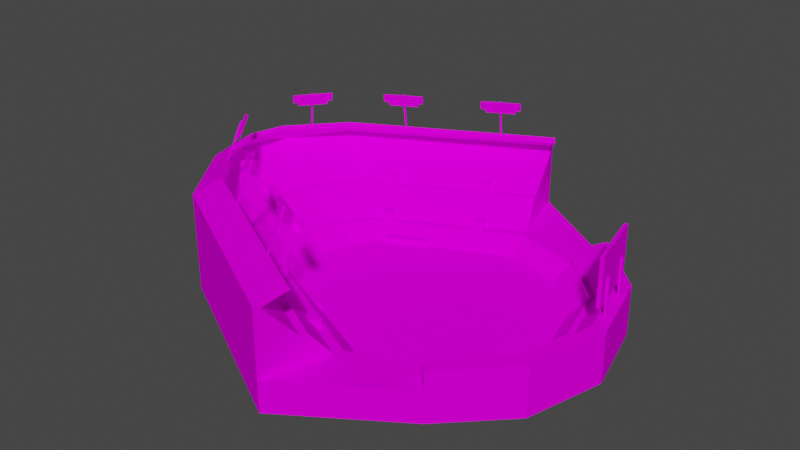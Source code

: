 # Source: ballpark.blend  (saved by Blender 2.90.8; exported with 4.5.12 LTS)
import bpy
from mathutils import Matrix  # noqa: F401  (used for matrix-valued properties, if any)

bpy.ops.wm.read_factory_settings(use_empty=True)
scene = bpy.context.scene
scene.name = 'Scene'

# ---- collections
col_collection = bpy.data.collections.new('Collection'); scene.collection.children.link(col_collection)

# ---- images (referenced by path relative to the original .blend; pixels are not part of the script)
import os
ASSET_DIR = os.environ.get("B2B_ASSET_DIR", "")  # directory of the original .blend (textures are referenced by path, not embedded)
HERE = os.path.dirname(os.path.abspath(__file__))  # packed textures are extracted next to this script under _unpacked/

def load_image(name, relpath, width, height, colorspace="sRGB"):
    """Load a texture the original file referenced (path relative to the .blend, or extracted next to this script)."""
    p = next((c for c in (os.path.join(HERE, relpath), os.path.join(ASSET_DIR, relpath)) if relpath and os.path.exists(c)), "")
    if p:
        img = bpy.data.images.load(p, check_existing=True)
        img.name = name
    else:  # same state as the original file: an image datablock whose file is absent (Cycles renders it pink)
        img = bpy.data.images.new(name, width, height)
        img.source = "FILE"
        img.filepath = "//" + (relpath or name)
    img.colorspace_settings.name = colorspace
    return img
img_ballpark_basecolor_png = load_image('Ballpark_BaseColor.png', 'Ballpark_BaseColor.png', 1024, 1024, 'sRGB')

# ---- materials (node trees are filled in below, after node groups)
mat_ballpark_mat1 = bpy.data.materials.new('Ballpark_mat1')
mat_ballpark_mat1.surface_render_method = 'BLENDED'
mat_ballpark_mat1.blend_method = 'BLEND'
mat_ballpark_mat1.use_transparent_shadow = False
mat_ballpark_mat1.diffuse_color = (0.5, 0.5, 0.5, 1.0)
mat_ballpark_mat1.roughness = 1.0
mat_ballpark_mat1.specular_intensity = 0.0

# ---- material node trees
mat_ballpark_mat1.use_nodes = True; mat_ballpark_mat1.node_tree.nodes.clear()
_N = mat_ballpark_mat1.node_tree.nodes; _L = mat_ballpark_mat1.node_tree.links
n0 = _N.new('ShaderNodeBsdfPrincipled'); n0.name = 'Principled BSDF'; n0.location = (10, 300)
n0.distribution = 'GGX'
n0.subsurface_method = 'BURLEY'
n0.inputs[2].default_value = 1.0
n0.inputs[3].default_value = 1.0
n0.inputs[13].default_value = 0.0
n0.inputs[27].default_value = (0.0, 0.0, 0.0, 1.0)
n0.inputs[28].default_value = 1.0
n1 = _N.new('ShaderNodeOutputMaterial'); n1.name = 'Material Output'; n1.location = (300, 300)
n2 = _N.new('ShaderNodeTexImage'); n2.name = 'Image Texture'; n2.location = (-300, 600)
n2.image = img_ballpark_basecolor_png
_L.new(n0.outputs[0], n1.inputs[0])
_L.new(n2.outputs[0], n0.inputs[0])
n1.is_active_output = True

# ---- world
world_world = bpy.data.worlds.new('World'); scene.world = world_world
world_world.use_nodes = True; world_world.node_tree.nodes.clear()
_N = world_world.node_tree.nodes; _L = world_world.node_tree.links
n0 = _N.new('ShaderNodeOutputWorld'); n0.name = 'World Output'; n0.location = (300, 300)
n1 = _N.new('ShaderNodeBackground'); n1.name = 'Background'; n1.location = (10, 300)
n1.inputs[0].default_value = (0.05088, 0.05088, 0.05088, 1.0)
_L.new(n1.outputs[0], n0.inputs[0])
n0.is_active_output = True
world_world.color = (0.05088, 0.05088, 0.05088)
world_world.use_sun_shadow = False
world_world.sun_shadow_jitter_overblur = 0.0

# ---- meshes
me_ballpark = bpy.data.meshes.new('Ballpark')
me_ballpark.from_pydata([(-6.248, 0.9064, -6.559), (-6.248, 1.573, -6.559), (-5.974, 1.573, -5.952), (-5.974, 0.9064, -5.952), (-9.323, 1.573, -5.173), (-9.049, 1.573, -4.566), (-9.323, 0.9064, -5.173), (-9.049, 0.9064, -4.566), (-17.88, 4.474, 0.3717), (-16.79, 4.474, 0.3717), (-16.79, 5.217, 0.3717), (-17.88, 5.217, 0.3717), (-16.79, 5.217, -0.3717), (-17.88, 5.217, -0.3717), (-16.79, 4.474, -0.3717), (-17.88, 4.474, -0.3717), (-16.86, 4.474, 0.2779), (-16.86, 4.474, -0.2779), (-16.86, 5.121, -0.2779), (-16.86, 5.121, 0.2779), (-16.79, 5.147, -0.3014), (-16.79, 4.474, -0.3014), (-16.79, 5.147, 0.3014), (-16.79, 4.474, 0.3014), (12.13, 5.103, -0.4976), (12.41, 5.103, -0.5611), (12.41, 8.958, -0.5611), (12.13, 8.958, -0.4976), (11.28, 8.958, -5.502), (11.0, 8.958, -5.438), (11.28, 5.103, -5.502), (11.0, 5.103, -5.438), (11.53, 3.965, -4.404), (11.71, 3.965, -4.445), (11.71, 6.959, -4.445), (11.53, 6.959, -4.404), (11.67, 6.959, -4.625), (11.49, 6.959, -4.584), (11.67, 3.965, -4.625), (11.49, 3.965, -4.584), (12.2, 3.965, -1.479), (12.38, 3.965, -1.52), (12.38, 6.959, -1.52), (12.2, 6.959, -1.479), (12.34, 6.959, -1.7), (12.16, 6.959, -1.659), (12.34, 3.965, -1.7), (12.16, 3.965, -1.659), (4.611, 1.066, -7.731), (5.254, 2.347, -8.969), (0.06643, 2.347, -10.36), (0.1393, 1.066, -8.927), (7.884, 1.066, -4.463), (9.051, 2.347, -5.178), (9.082, 1.066, -1e-06), (10.44, 2.347, -1e-06), (-10.48, 2.347, -5.178), (-9.647, 1.066, -4.463), (-0.1423, 2.365, -11.12), (-11.08, 2.347, -5.373), (-0.6395, 4.491, -12.79), (-12.88, 4.491, -6.395), (-0.8778, 4.491, -13.3), (-13.48, 4.491, -6.652), (-1.309, 7.648, -16.02), (-15.8, 7.648, -8.008), (-0.2151, 8.646, -14.49), (-14.52, 8.685, -6.713), (-0.3463, 9.059, -14.68), (-14.69, 9.083, -6.895), (-1.598, 7.789, -16.45), (-16.17, 7.868, -8.483), (9.051, 2.649, -5.178), (5.254, 2.649, -8.969), (10.44, 2.649, -1e-06), (9.434, 2.649, -5.335), (5.522, 2.649, -9.24), (10.87, 2.649, -1e-06), (6.555, 4.014, -9.788), (10.7, 4.014, -5.651), (11.65, 4.014, -6.236), (7.073, 4.014, -10.8), (12.22, 4.014, -1e-06), (13.32, 4.014, -1e-06), (11.65, 2.496, -6.236), (11.65, 0.07901, -6.236), (7.073, 0.07901, -10.8), (7.073, 2.496, -10.8), (13.32, 2.496, -1e-06), (13.32, 0.07901, -1e-06), (-1.598, 4.723, -16.45), (-16.17, 4.802, -8.483), (-10.84, 1.066, -2.686), (-12.35, 2.347, -2.689), (-13.05, 2.347, -1e-06), (-11.55, 1.066, -1e-06), (-13.02, 2.347, -2.686), (-13.73, 2.347, -1e-06), (-15.57, 4.491, -2.686), (-16.28, 4.491, -1e-06), (-16.35, 4.491, -2.686), (-17.06, 4.491, -1e-06), (-19.6, 7.595, -2.686), (-20.31, 7.595, -1e-06), (-17.95, 8.773, -2.686), (-18.66, 8.773, -1e-06), (-18.17, 9.173, -2.686), (-18.88, 9.173, -1e-06), (-20.2, 7.847, -2.686), (-20.91, 7.847, -1e-06), (-20.2, 4.815, -2.686), (-20.91, 4.815, -1e-06), (-20.2, 2.608, -2.686), (-20.91, 2.608, -1e-06), (-16.17, 2.575, -8.483), (-1.598, 2.496, -16.45), (-20.2, 0.133, -2.686), (-20.91, 0.133, -1e-06), (-16.17, 0.07901, -8.483), (-1.598, 0.0, -16.45), (-0.7656, 2.421, -13.4), (13.32, 2.649, -1e-06), (11.65, 2.649, -6.236), (7.073, 2.649, -10.8), (6.163, 2.421, -9.885), (6.163, 2.649, -9.885), (5.501, 2.367, -9.217), (4.611, 1.066, 7.731), (0.1393, 1.066, 8.927), (0.06643, 2.347, 10.36), (5.254, 2.347, 8.969), (7.884, 1.066, 4.463), (9.051, 2.347, 5.178), (-9.647, 1.066, 4.463), (-10.48, 2.347, 5.178), (-11.08, 2.347, 5.373), (-0.1423, 2.365, 11.12), (-12.88, 4.491, 6.395), (-0.6395, 4.491, 12.79), (-13.48, 4.491, 6.652), (-0.8778, 4.491, 13.3), (-15.8, 7.648, 8.008), (-1.309, 7.648, 16.02), (-14.52, 8.685, 6.713), (-0.2151, 8.646, 14.49), (-14.69, 9.083, 6.895), (-0.3463, 9.059, 14.68), (-16.17, 7.868, 8.483), (-1.598, 7.789, 16.45), (5.254, 2.649, 8.969), (9.051, 2.649, 5.178), (5.522, 2.649, 9.24), (9.434, 2.649, 5.335), (6.555, 4.014, 9.788), (7.073, 4.014, 10.8), (11.65, 4.014, 6.236), (10.7, 4.014, 5.651), (11.65, 2.496, 6.236), (7.073, 2.496, 10.8), (7.073, 0.07901, 10.8), (11.65, 0.07901, 6.236), (-16.17, 4.802, 8.483), (-1.598, 4.723, 16.45), (-10.84, 1.066, 2.686), (-12.35, 2.347, 2.689), (-13.02, 2.347, 2.686), (-15.57, 4.491, 2.686), (-16.35, 4.491, 2.686), (-19.6, 7.595, 2.686), (-17.95, 8.773, 2.686), (-18.17, 9.173, 2.686), (-20.2, 7.847, 2.686), (-20.2, 4.815, 2.686), (-20.2, 2.608, 2.686), (-16.17, 2.575, 8.483), (-1.598, 2.496, 16.45), (-20.2, 0.133, 2.686), (-16.17, 0.07901, 8.483), (-1.598, 0.0, 16.45), (-0.7656, 2.421, 13.4), (11.65, 2.649, 6.236), (7.073, 2.649, 10.8), (6.163, 2.421, 9.885), (6.163, 2.649, 9.885), (5.501, 2.367, 9.217), (-6.248, 0.9064, 6.559), (-5.974, 0.9064, 5.952), (-5.974, 1.573, 5.952), (-6.248, 1.573, 6.559), (-9.049, 1.573, 4.566), (-9.323, 1.573, 5.173), (-9.049, 0.9064, 4.566), (-9.323, 0.9064, 5.173), (-14.57, 2.268, 0.3717), (-13.48, 2.268, 0.3717), (-13.48, 3.011, 0.3717), (-14.57, 3.011, 0.3717), (-13.48, 3.011, -0.3717), (-14.57, 3.011, -0.3717), (-13.48, 2.268, -0.3717), (-14.57, 2.268, -0.3717), (-13.55, 2.268, 0.2779), (-13.55, 2.268, -0.2779), (-13.55, 2.915, -0.2779), (-13.55, 2.915, 0.2779), (-13.48, 2.941, -0.3014), (-13.48, 2.268, -0.3014), (-13.48, 2.941, 0.3014), (-13.48, 2.268, 0.3014), (-4.071, 2.268, -9.834), (-3.559, 2.268, -8.867), (-3.559, 3.011, -8.867), (-4.071, 3.011, -9.834), (-2.902, 3.011, -9.215), (-3.414, 3.011, -10.18), (-2.902, 2.268, -9.215), (-3.414, 2.268, -10.18), (-3.508, 2.268, -8.97), (-3.016, 2.268, -9.23), (-3.016, 2.915, -9.23), (-3.508, 2.915, -8.97), (-2.964, 2.941, -9.182), (-2.964, 2.268, -9.182), (-3.497, 2.941, -8.9), (-3.497, 2.268, -8.9), (-5.184, 4.474, -11.94), (-4.673, 4.474, -10.97), (-4.673, 5.217, -10.97), (-5.184, 5.217, -11.94), (-4.016, 5.217, -11.32), (-4.527, 5.217, -12.29), (-4.016, 4.474, -11.32), (-4.527, 4.474, -12.29), (-4.621, 4.474, -11.08), (-4.13, 4.474, -11.34), (-4.13, 5.121, -11.34), (-4.621, 5.121, -11.08), (-4.078, 5.147, -11.29), (-4.078, 4.474, -11.29), (-4.611, 5.147, -11.01), (-4.611, 4.474, -11.01), (-10.65, 2.268, -6.474), (-10.14, 2.268, -5.508), (-10.14, 3.011, -5.508), (-10.65, 3.011, -6.474), (-9.485, 3.011, -5.856), (-9.996, 3.011, -6.822), (-9.485, 2.268, -5.856), (-9.996, 2.268, -6.822), (-10.09, 2.268, -5.611), (-9.599, 2.268, -5.871), (-9.599, 2.915, -5.871), (-10.09, 2.915, -5.611), (-9.547, 2.941, -5.823), (-9.547, 2.268, -5.823), (-10.08, 2.941, -5.541), (-10.08, 2.268, -5.541), (-11.77, 4.474, -8.58), (-11.26, 4.474, -7.613), (-11.26, 5.217, -7.613), (-11.77, 5.217, -8.58), (-10.6, 5.217, -7.961), (-11.11, 5.217, -8.927), (-10.6, 4.474, -7.961), (-11.11, 4.474, -8.927), (-11.2, 4.474, -7.716), (-10.71, 4.474, -7.976), (-10.71, 5.121, -7.976), (-11.2, 5.121, -7.716), (-10.66, 5.147, -7.928), (-10.66, 4.474, -7.928), (-11.19, 5.147, -7.646), (-11.19, 4.474, -7.646), (-4.071, 2.268, 9.834), (-4.071, 3.011, 9.834), (-3.559, 3.011, 8.867), (-3.559, 2.268, 8.867), (-3.414, 3.011, 10.18), (-2.902, 3.011, 9.215), (-3.414, 2.268, 10.18), (-2.902, 2.268, 9.215), (-3.508, 2.268, 8.97), (-3.508, 2.915, 8.97), (-3.016, 2.915, 9.23), (-3.016, 2.268, 9.23), (-2.964, 2.268, 9.182), (-2.964, 2.941, 9.182), (-3.497, 2.941, 8.9), (-3.497, 2.268, 8.9), (-5.184, 4.474, 11.94), (-5.184, 5.217, 11.94), (-4.673, 5.217, 10.97), (-4.673, 4.474, 10.97), (-4.527, 5.217, 12.29), (-4.016, 5.217, 11.32), (-4.527, 4.474, 12.29), (-4.016, 4.474, 11.32), (-4.621, 4.474, 11.08), (-4.621, 5.121, 11.08), (-4.13, 5.121, 11.34), (-4.13, 4.474, 11.34), (-4.078, 4.474, 11.29), (-4.078, 5.147, 11.29), (-4.611, 5.147, 11.01), (-4.611, 4.474, 11.01), (-10.65, 2.268, 6.474), (-10.65, 3.011, 6.474), (-10.14, 3.011, 5.508), (-10.14, 2.268, 5.508), (-9.996, 3.011, 6.822), (-9.485, 3.011, 5.856), (-9.996, 2.268, 6.822), (-9.485, 2.268, 5.856), (-10.09, 2.268, 5.611), (-10.09, 2.915, 5.611), (-9.599, 2.915, 5.871), (-9.599, 2.268, 5.871), (-9.547, 2.268, 5.823), (-9.547, 2.941, 5.823), (-10.08, 2.941, 5.541), (-10.08, 2.268, 5.541), (-11.77, 4.474, 8.58), (-11.77, 5.217, 8.58), (-11.26, 5.217, 7.613), (-11.26, 4.474, 7.613), (-11.11, 5.217, 8.927), (-10.6, 5.217, 7.961), (-11.11, 4.474, 8.927), (-10.6, 4.474, 7.961), (-11.2, 4.474, 7.716), (-11.2, 5.121, 7.716), (-10.71, 5.121, 7.976), (-10.71, 4.474, 7.976), (-10.66, 4.474, 7.928), (-10.66, 5.147, 7.928), (-11.19, 5.147, 7.646), (-11.19, 4.474, 7.646), (-14.81, 11.92, 4.928), (-14.64, 11.83, 4.788), (-14.57, 12.06, 4.734), (-14.75, 12.14, 4.874), (-16.46, 12.06, 2.364), (-16.63, 12.14, 2.503), (-16.52, 11.83, 2.418), (-16.7, 11.92, 2.557), (-14.91, 11.61, 5.002), (-14.73, 11.52, 4.863), (-14.66, 11.75, 4.809), (-14.84, 11.84, 4.948), (-16.55, 11.75, 2.438), (-16.72, 11.84, 2.578), (-16.62, 11.52, 2.492), (-16.79, 11.61, 2.632), (-15.24, 11.3, 4.777), (-15.06, 11.22, 4.637), (-15.0, 11.44, 4.583), (-15.17, 11.53, 4.723), (-16.4, 11.44, 2.812), (-16.58, 11.53, 2.952), (-16.47, 11.22, 2.866), (-16.65, 11.3, 3.006), (-16.76, 8.86, 4.623), (-16.66, 8.811, 4.545), (-15.65, 12.14, 3.741), (-15.75, 12.19, 3.82), (-15.73, 12.14, 3.636), (-15.83, 12.19, 3.714), (-16.74, 8.811, 4.439), (-16.84, 8.86, 4.517), (-8.807, 11.92, 8.792), (-8.699, 11.83, 8.596), (-8.657, 12.06, 8.52), (-8.765, 12.14, 8.716), (-11.31, 12.06, 7.057), (-11.42, 12.14, 7.253), (-11.35, 11.83, 7.133), (-11.46, 11.92, 7.329), (-8.865, 11.61, 8.897), (-8.756, 11.52, 8.701), (-8.714, 11.75, 8.625), (-8.823, 11.84, 8.821), (-11.37, 11.75, 7.161), (-11.47, 11.84, 7.358), (-11.41, 11.52, 7.237), (-11.52, 11.61, 7.434), (-9.258, 11.3, 8.817), (-9.149, 11.22, 8.62), (-9.107, 11.44, 8.544), (-9.216, 11.53, 8.741), (-11.09, 11.44, 7.451), (-11.2, 11.53, 7.647), (-11.13, 11.22, 7.527), (-11.24, 11.3, 7.723), (-10.72, 8.86, 9.257), (-10.66, 8.811, 9.147), (-10.03, 12.14, 8.017), (-10.09, 12.19, 8.127), (-10.15, 12.14, 7.952), (-10.21, 12.19, 8.062), (-10.77, 8.811, 9.082), (-10.83, 8.86, 9.192), (-2.145, 11.92, 12.36), (-2.036, 11.83, 12.16), (-1.994, 12.06, 12.08), (-2.103, 12.14, 12.28), (-4.645, 12.06, 10.62), (-4.754, 12.14, 10.82), (-4.687, 11.83, 10.7), (-4.796, 11.92, 10.89), (-2.202, 11.61, 12.46), (-2.094, 11.52, 12.26), (-2.052, 11.75, 12.19), (-2.16, 11.84, 12.38), (-4.703, 11.75, 10.72), (-4.811, 11.84, 10.92), (-4.745, 11.52, 10.8), (-4.853, 11.61, 11.0), (-2.595, 11.3, 12.38), (-2.487, 11.22, 12.18), (-2.445, 11.44, 12.11), (-2.553, 11.53, 12.3), (-4.426, 11.44, 11.01), (-4.534, 11.53, 11.21), (-4.468, 11.22, 11.09), (-4.576, 11.3, 11.29), (-4.054, 8.86, 12.82), (-3.993, 8.811, 12.71), (-3.369, 12.14, 11.58), (-3.43, 12.19, 11.69), (-3.487, 12.14, 11.52), (-3.548, 12.19, 11.63), (-4.111, 8.811, 12.65), (-4.172, 8.86, 12.76), (-14.81, 11.92, -4.928), (-14.75, 12.14, -4.874), (-14.57, 12.06, -4.734), (-14.64, 11.83, -4.788), (-16.63, 12.14, -2.503), (-16.46, 12.06, -2.364), (-16.7, 11.92, -2.557), (-16.52, 11.83, -2.418), (-14.91, 11.61, -5.002), (-14.84, 11.84, -4.948), (-14.66, 11.75, -4.809), (-14.73, 11.52, -4.863), (-16.72, 11.84, -2.578), (-16.55, 11.75, -2.438), (-16.79, 11.61, -2.632), (-16.62, 11.52, -2.492), (-15.24, 11.3, -4.777), (-15.17, 11.53, -4.723), (-15.0, 11.44, -4.583), (-15.06, 11.22, -4.637), (-16.58, 11.53, -2.952), (-16.4, 11.44, -2.812), (-16.65, 11.3, -3.006), (-16.47, 11.22, -2.866), (-16.76, 8.86, -4.623), (-15.75, 12.19, -3.82), (-15.65, 12.14, -3.741), (-16.66, 8.811, -4.545), (-15.83, 12.19, -3.714), (-15.73, 12.14, -3.636), (-16.84, 8.86, -4.517), (-16.74, 8.811, -4.439), (-8.807, 11.92, -8.792), (-8.765, 12.14, -8.716), (-8.657, 12.06, -8.52), (-8.699, 11.83, -8.596), (-11.42, 12.14, -7.253), (-11.31, 12.06, -7.057), (-11.46, 11.92, -7.329), (-11.35, 11.83, -7.133), (-8.865, 11.61, -8.897), (-8.823, 11.84, -8.821), (-8.714, 11.75, -8.625), (-8.756, 11.52, -8.701), (-11.47, 11.84, -7.358), (-11.37, 11.75, -7.161), (-11.52, 11.61, -7.434), (-11.41, 11.52, -7.237), (-9.258, 11.3, -8.817), (-9.216, 11.53, -8.741), (-9.107, 11.44, -8.544), (-9.149, 11.22, -8.62), (-11.2, 11.53, -7.647), (-11.09, 11.44, -7.451), (-11.24, 11.3, -7.723), (-11.13, 11.22, -7.527), (-10.72, 8.86, -9.257), (-10.09, 12.19, -8.127), (-10.03, 12.14, -8.017), (-10.66, 8.811, -9.147), (-10.21, 12.19, -8.062), (-10.15, 12.14, -7.952), (-10.83, 8.86, -9.192), (-10.77, 8.811, -9.082), (-2.145, 11.92, -12.36), (-2.103, 12.14, -12.28), (-1.994, 12.06, -12.08), (-2.036, 11.83, -12.16), (-4.754, 12.14, -10.82), (-4.645, 12.06, -10.62), (-4.796, 11.92, -10.89), (-4.687, 11.83, -10.7), (-2.202, 11.61, -12.46), (-2.16, 11.84, -12.38), (-2.052, 11.75, -12.19), (-2.094, 11.52, -12.26), (-4.811, 11.84, -10.92), (-4.703, 11.75, -10.72), (-4.853, 11.61, -11.0), (-4.745, 11.52, -10.8), (-2.595, 11.3, -12.38), (-2.553, 11.53, -12.3), (-2.445, 11.44, -12.11), (-2.487, 11.22, -12.18), (-4.534, 11.53, -11.21), (-4.426, 11.44, -11.01), (-4.576, 11.3, -11.29), (-4.468, 11.22, -11.09), (-4.054, 8.86, -12.82), (-3.43, 12.19, -11.69), (-3.369, 12.14, -11.58), (-3.993, 8.811, -12.71), (-3.548, 12.19, -11.63), (-3.487, 12.14, -11.52), (-4.172, 8.86, -12.76), (-4.111, 8.811, -12.65)], [], [(0, 1, 2, 3), (1, 4, 5, 2), (4, 6, 7, 5), (6, 0, 3, 7), (3, 2, 5, 7), (6, 4, 1, 0), (8, 9, 10, 11), (11, 10, 12, 13), (13, 12, 14, 15), (16, 17, 18, 19), (14, 12, 20, 21), (12, 10, 22, 20), (10, 9, 23, 22), (21, 20, 18, 17), (20, 22, 19, 18), (22, 23, 16, 19), (24, 25, 26, 27), (27, 26, 28, 29), (29, 28, 30, 31), (31, 30, 25, 24), (25, 30, 28, 26), (31, 24, 27, 29), (32, 33, 34, 35), (35, 34, 36, 37), (37, 36, 38, 39), (33, 38, 36, 34), (39, 32, 35, 37), (40, 41, 42, 43), (43, 42, 44, 45), (45, 44, 46, 47), (41, 46, 44, 42), (47, 40, 43, 45), (48, 49, 50, 51), (52, 53, 49, 48), (54, 55, 53, 52), (51, 50, 56, 57), (50, 58, 59, 56), (58, 60, 61, 59), (60, 62, 63, 61), (62, 64, 65, 63), (64, 66, 67, 65), (66, 68, 69, 67), (68, 70, 71, 69), (53, 72, 73, 49), (55, 74, 72, 53), (72, 75, 76, 73), (74, 77, 75, 72), (78, 79, 80, 81), (80, 79, 82, 83), (84, 85, 86, 87), (88, 89, 85, 84), (70, 90, 91, 71), (92, 93, 94, 95), (93, 96, 97, 94), (96, 98, 99, 97), (98, 100, 101, 99), (100, 102, 103, 101), (102, 104, 105, 103), (104, 106, 107, 105), (106, 108, 109, 107), (108, 110, 111, 109), (56, 93, 92, 57), (56, 59, 96, 93), (59, 61, 98, 96), (61, 63, 100, 98), (63, 65, 102, 100), (65, 67, 104, 102), (67, 69, 106, 104), (69, 71, 108, 106), (71, 91, 110, 108), (64, 70, 68, 66), (110, 112, 113, 111), (91, 114, 112, 110), (90, 115, 114, 91), (62, 90, 70, 64), (112, 116, 117, 113), (114, 118, 116, 112), (115, 119, 118, 114), (58, 120, 62, 60), (121, 88, 84, 122), (122, 84, 87, 123), (86, 119, 115, 87), (115, 120, 124, 87), (83, 121, 122, 80), (80, 122, 123, 81), (87, 124, 125, 123), (123, 125, 78, 81), (120, 115, 90, 62), (76, 126, 49, 73), (49, 126, 58, 50), (75, 77, 82, 79), (76, 75, 79, 78), (125, 76, 78), (124, 126, 76, 125), (120, 58, 126, 124), (92, 48, 51, 57), (127, 128, 129, 130), (131, 127, 130, 132), (54, 131, 132, 55), (128, 133, 134, 129), (129, 134, 135, 136), (136, 135, 137, 138), (138, 137, 139, 140), (140, 139, 141, 142), (142, 141, 143, 144), (144, 143, 145, 146), (146, 145, 147, 148), (132, 130, 149, 150), (55, 132, 150, 74), (150, 149, 151, 152), (74, 150, 152, 77), (153, 154, 155, 156), (155, 83, 82, 156), (157, 158, 159, 160), (88, 157, 160, 89), (148, 147, 161, 162), (163, 95, 94, 164), (164, 94, 97, 165), (165, 97, 99, 166), (166, 99, 101, 167), (167, 101, 103, 168), (168, 103, 105, 169), (169, 105, 107, 170), (170, 107, 109, 171), (171, 109, 111, 172), (134, 133, 163, 164), (134, 164, 165, 135), (135, 165, 166, 137), (137, 166, 167, 139), (139, 167, 168, 141), (141, 168, 169, 143), (143, 169, 170, 145), (145, 170, 171, 147), (147, 171, 172, 161), (142, 144, 146, 148), (172, 111, 113, 173), (161, 172, 173, 174), (162, 161, 174, 175), (140, 142, 148, 162), (176, 117, 116, 89), (173, 113, 117, 176), (174, 173, 176, 177), (175, 174, 177, 178), (136, 138, 140, 179), (121, 180, 157, 88), (180, 181, 158, 157), (159, 158, 175, 178), (175, 158, 182, 179), (83, 155, 180, 121), (155, 154, 181, 180), (158, 181, 183, 182), (181, 154, 153, 183), (179, 140, 162, 175), (151, 149, 130, 184), (130, 129, 136, 184), (152, 156, 82, 77), (151, 153, 156, 152), (183, 153, 151), (182, 183, 151, 184), (179, 182, 184, 136), (185, 186, 187, 188), (188, 187, 189, 190), (190, 189, 191, 192), (192, 191, 186, 185), (186, 191, 189, 187), (192, 185, 188, 190), (89, 116, 86, 85), (176, 159, 178, 177), (176, 89, 160, 159), (86, 116, 118, 119), (163, 127, 131, 54), (163, 54, 92, 95), (133, 128, 127, 163), (92, 54, 52, 48), (193, 194, 195, 196), (196, 195, 197, 198), (198, 197, 199, 200), (201, 202, 203, 204), (199, 197, 205, 206), (197, 195, 207, 205), (195, 194, 208, 207), (206, 205, 203, 202), (205, 207, 204, 203), (207, 208, 201, 204), (209, 210, 211, 212), (212, 211, 213, 214), (214, 213, 215, 216), (217, 218, 219, 220), (215, 213, 221, 222), (213, 211, 223, 221), (211, 210, 224, 223), (222, 221, 219, 218), (221, 223, 220, 219), (223, 224, 217, 220), (225, 226, 227, 228), (228, 227, 229, 230), (230, 229, 231, 232), (233, 234, 235, 236), (231, 229, 237, 238), (229, 227, 239, 237), (227, 226, 240, 239), (238, 237, 235, 234), (237, 239, 236, 235), (239, 240, 233, 236), (241, 242, 243, 244), (244, 243, 245, 246), (246, 245, 247, 248), (249, 250, 251, 252), (247, 245, 253, 254), (245, 243, 255, 253), (243, 242, 256, 255), (254, 253, 251, 250), (253, 255, 252, 251), (255, 256, 249, 252), (257, 258, 259, 260), (260, 259, 261, 262), (262, 261, 263, 264), (265, 266, 267, 268), (263, 261, 269, 270), (261, 259, 271, 269), (259, 258, 272, 271), (270, 269, 267, 266), (269, 271, 268, 267), (271, 272, 265, 268), (273, 274, 275, 276), (274, 277, 278, 275), (277, 279, 280, 278), (281, 282, 283, 284), (280, 285, 286, 278), (278, 286, 287, 275), (275, 287, 288, 276), (285, 284, 283, 286), (286, 283, 282, 287), (287, 282, 281, 288), (289, 290, 291, 292), (290, 293, 294, 291), (293, 295, 296, 294), (297, 298, 299, 300), (296, 301, 302, 294), (294, 302, 303, 291), (291, 303, 304, 292), (301, 300, 299, 302), (302, 299, 298, 303), (303, 298, 297, 304), (305, 306, 307, 308), (306, 309, 310, 307), (309, 311, 312, 310), (313, 314, 315, 316), (312, 317, 318, 310), (310, 318, 319, 307), (307, 319, 320, 308), (317, 316, 315, 318), (318, 315, 314, 319), (319, 314, 313, 320), (321, 322, 323, 324), (322, 325, 326, 323), (325, 327, 328, 326), (329, 330, 331, 332), (328, 333, 334, 326), (326, 334, 335, 323), (323, 335, 336, 324), (333, 332, 331, 334), (334, 331, 330, 335), (335, 330, 329, 336), (337, 338, 339, 340), (340, 339, 341, 342), (342, 341, 343, 344), (344, 343, 338, 337), (338, 343, 341, 339), (344, 337, 340, 342), (345, 346, 347, 348), (348, 347, 349, 350), (350, 349, 351, 352), (352, 351, 346, 345), (346, 351, 349, 347), (352, 345, 348, 350), (353, 354, 355, 356), (356, 355, 357, 358), (358, 357, 359, 360), (360, 359, 354, 353), (354, 359, 357, 355), (360, 353, 356, 358), (361, 362, 363, 364), (364, 363, 365, 366), (366, 365, 367, 368), (367, 365, 363, 362), (366, 368, 361, 364), (369, 370, 371, 372), (372, 371, 373, 374), (374, 373, 375, 376), (376, 375, 370, 369), (370, 375, 373, 371), (376, 369, 372, 374), (377, 378, 379, 380), (380, 379, 381, 382), (382, 381, 383, 384), (384, 383, 378, 377), (378, 383, 381, 379), (384, 377, 380, 382), (385, 386, 387, 388), (388, 387, 389, 390), (390, 389, 391, 392), (392, 391, 386, 385), (386, 391, 389, 387), (392, 385, 388, 390), (393, 394, 395, 396), (396, 395, 397, 398), (398, 397, 399, 400), (399, 397, 395, 394), (398, 400, 393, 396), (401, 402, 403, 404), (404, 403, 405, 406), (406, 405, 407, 408), (408, 407, 402, 401), (402, 407, 405, 403), (408, 401, 404, 406), (409, 410, 411, 412), (412, 411, 413, 414), (414, 413, 415, 416), (416, 415, 410, 409), (410, 415, 413, 411), (416, 409, 412, 414), (417, 418, 419, 420), (420, 419, 421, 422), (422, 421, 423, 424), (424, 423, 418, 417), (418, 423, 421, 419), (424, 417, 420, 422), (425, 426, 427, 428), (428, 427, 429, 430), (430, 429, 431, 432), (431, 429, 427, 426), (430, 432, 425, 428), (433, 434, 435, 436), (434, 437, 438, 435), (437, 439, 440, 438), (439, 433, 436, 440), (436, 435, 438, 440), (439, 437, 434, 433), (441, 442, 443, 444), (442, 445, 446, 443), (445, 447, 448, 446), (447, 441, 444, 448), (444, 443, 446, 448), (447, 445, 442, 441), (449, 450, 451, 452), (450, 453, 454, 451), (453, 455, 456, 454), (455, 449, 452, 456), (452, 451, 454, 456), (455, 453, 450, 449), (457, 458, 459, 460), (458, 461, 462, 459), (461, 463, 464, 462), (464, 460, 459, 462), (461, 458, 457, 463), (465, 466, 467, 468), (466, 469, 470, 467), (469, 471, 472, 470), (471, 465, 468, 472), (468, 467, 470, 472), (471, 469, 466, 465), (473, 474, 475, 476), (474, 477, 478, 475), (477, 479, 480, 478), (479, 473, 476, 480), (476, 475, 478, 480), (479, 477, 474, 473), (481, 482, 483, 484), (482, 485, 486, 483), (485, 487, 488, 486), (487, 481, 484, 488), (484, 483, 486, 488), (487, 485, 482, 481), (489, 490, 491, 492), (490, 493, 494, 491), (493, 495, 496, 494), (496, 492, 491, 494), (493, 490, 489, 495), (497, 498, 499, 500), (498, 501, 502, 499), (501, 503, 504, 502), (503, 497, 500, 504), (500, 499, 502, 504), (503, 501, 498, 497), (505, 506, 507, 508), (506, 509, 510, 507), (509, 511, 512, 510), (511, 505, 508, 512), (508, 507, 510, 512), (511, 509, 506, 505), (513, 514, 515, 516), (514, 517, 518, 515), (517, 519, 520, 518), (519, 513, 516, 520), (516, 515, 518, 520), (519, 517, 514, 513), (521, 522, 523, 524), (522, 525, 526, 523), (525, 527, 528, 526), (528, 524, 523, 526), (525, 522, 521, 527)])
me_ballpark.polygons.foreach_set('use_smooth', [0, 0, 0, 0, 0, 0, 0, 0, 0, 0, 0, 0, 0, 0, 0, 0, 0, 0, 0, 0, 0, 0, 0, 0, 0, 0, 0, 0, 0, 0, 0, 0, 0, 0, 0, 0, 0, 0, 0, 0, 0, 0, 0, 0, 0, 0, 0, 0, 0, 0, 0, 0, 0, 0, 0, 0, 0, 0, 0, 0, 0, 0, 0, 0, 0, 0, 0, 0, 0, 0, 0, 0, 0, 0, 0, 0, 0, 0, 0, 0, 0, 0, 0, 0, 0, 0, 0, 0, 0, 0, 0, 0, 0, 0, 0, 1, 0, 0, 0, 0, 0, 0, 0, 0, 0, 0, 0, 0, 0, 0, 0, 0, 0, 0, 0, 0, 0, 0, 0, 0, 0, 0, 0, 0, 0, 0, 0, 0, 0, 0, 0, 0, 0, 0, 0, 0, 0, 0, 0, 0, 0, 0, 0, 0, 0, 0, 0, 0, 0, 0, 0, 0, 0, 0, 0, 0, 0, 0, 0, 0, 0, 0, 0, 0, 0, 0, 0, 0, 0, 0, 1, 1, 1, 1, 0, 0, 0, 0, 0, 0, 0, 0, 0, 0, 0, 0, 0, 0, 0, 0, 0, 0, 0, 0, 0, 0, 0, 0, 0, 0, 0, 0, 0, 0, 0, 0, 0, 0, 0, 0, 0, 0, 0, 0, 0, 0, 0, 0, 0, 0, 0, 0, 0, 0, 0, 0, 0, 0, 0, 0, 0, 0, 0, 0, 0, 0, 0, 0, 0, 0, 0, 0, 0, 0, 0, 0, 0, 0, 0, 0, 0, 0, 0, 0, 0, 0, 0, 0, 0, 0, 0, 0, 0, 0, 0, 0, 0, 0, 0, 0, 0, 0, 0, 0, 0, 0, 0, 0, 0, 0, 0, 0, 0, 0, 0, 0, 0, 0, 0, 0, 0, 0, 0, 0, 0, 0, 0, 0, 0, 0, 0, 0, 0, 0, 0, 0, 0, 0, 0, 0, 0, 0, 0, 0, 0, 0, 0, 0, 0, 0, 0, 0, 0, 0, 0, 0, 0, 0, 0, 0, 0, 0, 0, 0, 0, 0, 0, 0, 0, 0, 0, 0, 0, 0, 0, 0, 0, 0, 0, 0, 0, 0, 0, 0, 0, 0, 0, 0, 0, 0, 0, 0, 0, 0, 0, 0, 0, 0, 0, 0, 0, 0, 0, 0, 0, 0, 0, 0, 0, 0, 0, 0, 0, 0, 0, 0, 0, 0, 0, 0, 0, 0, 0, 0, 0, 0, 0, 0, 0, 0, 0, 0])
_k = set([(48, 51), (48, 52), (51, 57), (52, 54), (54, 131), (57, 92), (92, 95), (95, 163), (127, 128), (127, 131), (128, 133), (133, 163)])
me_ballpark.attributes.new('sharp_edge', 'BOOLEAN', 'EDGE').data.foreach_set('value', [ (min(e.vertices), max(e.vertices)) in _k for e in me_ballpark.edges])
_uv = me_ballpark.uv_layers.new(name='UVMap')
_uv.uv.foreach_set('vector', [0.5181, 0.3718, 0.5295, 0.3719, 0.5296, 0.3605, 0.5182, 0.3604, 0.5295, 0.3719, 0.5875, 0.3722, 0.5875, 0.3608, 0.5296, 0.3605, 0.5875, 0.3722, 0.5989, 0.3723, 0.599, 0.3608, 0.5875, 0.3608, 0.5876, 0.3379, 0.5297, 0.3376, 0.5297, 0.349, 0.5876, 0.3493, 0.5297, 0.349, 0.5296, 0.3605, 0.5875, 0.3608, 0.5876, 0.3493, 0.5874, 0.3837, 0.5875, 0.3722, 0.5295, 0.3719, 0.5295, 0.3834, 0.5041, 0.1527, 0.5146, 0.1238, 0.5342, 0.131, 0.5237, 0.1599, 0.5237, 0.1599, 0.5342, 0.131, 0.5539, 0.1383, 0.5433, 0.1671, 0.5433, 0.1671, 0.5539, 0.1383, 0.5735, 0.1455, 0.5629, 0.1743, 0.5433, 0.1116, 0.5593, 0.1169, 0.552, 0.1336, 0.5386, 0.1286, 0.5629, 0.1187, 0.5539, 0.1383, 0.5529, 0.1357, 0.5611, 0.1178, 0.5539, 0.1383, 0.5342, 0.131, 0.5366, 0.1298, 0.5529, 0.1357, 0.5342, 0.131, 0.5394, 0.1107, 0.5413, 0.1112, 0.5366, 0.1298, 0.5611, 0.1178, 0.5529, 0.1357, 0.552, 0.1336, 0.5593, 0.1169, 0.5529, 0.1357, 0.5366, 0.1298, 0.5386, 0.1286, 0.552, 0.1336, 0.5366, 0.1298, 0.5413, 0.1112, 0.5433, 0.1116, 0.5386, 0.1286, 0.7681, 0.1649, 0.7766, 0.1649, 0.7774, 0.2793, 0.7689, 0.2794, 0.7689, 0.2794, 0.769, 0.2879, 0.6185, 0.2889, 0.6185, 0.2804, 0.6185, 0.2804, 0.61, 0.2805, 0.6092, 0.166, 0.6177, 0.166, 0.6177, 0.166, 0.6176, 0.1575, 0.7681, 0.1564, 0.7681, 0.1649, 0.7697, 0.4023, 0.6193, 0.4033, 0.6185, 0.2889, 0.769, 0.2879, 0.6177, 0.166, 0.7681, 0.1649, 0.7689, 0.2794, 0.6185, 0.2804, 0.03684, 0.1971, 0.04171, 0.1969, 0.04338, 0.2761, 0.0385, 0.2762, 0.04348, 0.281, 0.04338, 0.2761, 0.04825, 0.276, 0.04835, 0.2808, 0.05312, 0.2759, 0.04825, 0.276, 0.04659, 0.1968, 0.05146, 0.1967, 0.04171, 0.1969, 0.04659, 0.1968, 0.04825, 0.276, 0.04338, 0.2761, 0.05146, 0.1967, 0.05633, 0.1966, 0.05799, 0.2758, 0.05312, 0.2759, 0.01793, 0.1984, 0.02271, 0.1984, 0.02258, 0.2761, 0.01779, 0.2761, 0.02257, 0.2809, 0.02258, 0.2761, 0.02736, 0.2761, 0.02735, 0.2809, 0.03214, 0.2761, 0.02736, 0.2761, 0.0275, 0.1984, 0.03228, 0.1984, 0.02271, 0.1984, 0.0275, 0.1984, 0.02736, 0.2761, 0.02258, 0.2761, 0.01314, 0.1984, 0.01793, 0.1984, 0.01779, 0.2761, 0.01301, 0.2761, 0.0458, 0.1663, 0.05264, 0.1284, 0.1556, 0.1647, 0.1346, 0.1975, 0.2868, 0.5408, 0.253, 0.5284, 0.3048, 0.4402, 0.3314, 0.4643, 0.2725, 0.6287, 0.2363, 0.63, 0.253, 0.5284, 0.2868, 0.5408, 0.6284, 0.5082, 0.6598, 0.4925, 0.6944, 0.7044, 0.6639, 0.7006, 0.6598, 0.4925, 0.6734, 0.4875, 0.7038, 0.711, 0.6944, 0.7044, 0.6734, 0.4875, 0.7223, 0.4743, 0.7564, 0.7257, 0.7038, 0.711, 0.7223, 0.4743, 0.7325, 0.4724, 0.7666, 0.7316, 0.7564, 0.7257, 0.7325, 0.4724, 0.8053, 0.4462, 0.8405, 0.7511, 0.7666, 0.7316, 0.8606, 0.5044, 0.8215, 0.5107, 0.806, 0.208, 0.8434, 0.1967, 0.07023, 0.7188, 0.06144, 0.7182, 0.06475, 0.4135, 0.07344, 0.4148, 0.06144, 0.7182, 0.01484, 0.713, 0.01946, 0.4028, 0.06475, 0.4135, 0.253, 0.5284, 0.2475, 0.5265, 0.2999, 0.4374, 0.3048, 0.4402, 0.2363, 0.63, 0.2303, 0.6302, 0.2475, 0.5265, 0.253, 0.5284, 0.2475, 0.5265, 0.2397, 0.525, 0.2937, 0.4338, 0.2999, 0.4374, 0.2303, 0.6302, 0.2222, 0.6305, 0.2397, 0.525, 0.2475, 0.5265, 0.2619, 0.4235, 0.2036, 0.5185, 0.1833, 0.5095, 0.2458, 0.4163, 0.1833, 0.5095, 0.2036, 0.5185, 0.1845, 0.6319, 0.1633, 0.6326, 0.1576, 0.4911, 0.122, 0.4624, 0.1965, 0.3673, 0.2314, 0.3958, 0.1341, 0.6278, 0.08781, 0.6201, 0.1082, 0.4967, 0.1544, 0.5045, 0.9808, 0.8926, 0.9351, 0.8927, 0.9366, 0.6451, 0.9823, 0.6452, 0.6548, 0.7376, 0.6827, 0.7602, 0.6575, 0.8043, 0.6309, 0.7806, 0.6827, 0.7602, 0.6911, 0.7691, 0.6668, 0.8125, 0.6575, 0.8043, 0.6911, 0.7691, 0.7374, 0.808, 0.7118, 0.8525, 0.6668, 0.8125, 0.7374, 0.808, 0.747, 0.8183, 0.7224, 0.8619, 0.7118, 0.8525, 0.747, 0.8183, 0.8102, 0.8711, 0.7836, 0.9162, 0.7224, 0.8619, 0.7917, 0.0865, 0.7691, 0.1167, 0.735, 0.07781, 0.7576, 0.04759, 0.1057, 0.324, 0.09989, 0.3177, 0.1331, 0.2778, 0.1389, 0.2841, 0.09989, 0.3177, 0.07211, 0.282, 0.1053, 0.2421, 0.1331, 0.2778, 0.9822, 0.54, 0.937, 0.54, 0.9371, 0.4986, 0.9822, 0.4986, 0.6944, 0.7044, 0.6827, 0.7602, 0.6548, 0.7376, 0.6639, 0.7006, 0.6944, 0.7044, 0.7038, 0.711, 0.6911, 0.7691, 0.6827, 0.7602, 0.7038, 0.711, 0.7564, 0.7257, 0.7374, 0.808, 0.6911, 0.7691, 0.7564, 0.7257, 0.7666, 0.7316, 0.747, 0.8183, 0.7374, 0.808, 0.7666, 0.7316, 0.8405, 0.7511, 0.8102, 0.8711, 0.747, 0.8183, 0.8434, 0.1967, 0.806, 0.208, 0.7691, 0.1167, 0.7917, 0.0865, 0.07314, 0.4161, 0.06475, 0.4135, 0.09989, 0.3177, 0.1065, 0.3231, 0.06475, 0.4135, 0.01946, 0.4028, 0.07211, 0.282, 0.09989, 0.3177, 0.9823, 0.6452, 0.9366, 0.6451, 0.937, 0.54, 0.9822, 0.54, 0.021, 0.7209, 0.01484, 0.713, 0.06144, 0.7182, 0.06024, 0.727, 0.937, 0.54, 0.9041, 0.5399, 0.9042, 0.4985, 0.9371, 0.4986, 0.9366, 0.6451, 0.9035, 0.6451, 0.9041, 0.5399, 0.937, 0.54, 0.9351, 0.8927, 0.9019, 0.8925, 0.9035, 0.6451, 0.9366, 0.6451, 0.9313, 0.9407, 0.9351, 0.8927, 0.9808, 0.8926, 0.9787, 0.9003, 0.9041, 0.5399, 0.8672, 0.5399, 0.8673, 0.4985, 0.9042, 0.4985, 0.9035, 0.6451, 0.8663, 0.645, 0.8672, 0.5399, 0.9041, 0.5399, 0.9019, 0.8925, 0.8647, 0.8925, 0.8663, 0.645, 0.9035, 0.6451, 0.8992, 0.9747, 0.9004, 0.9395, 0.9313, 0.9407, 0.9312, 0.9491, 0.137, 0.6283, 0.1341, 0.6278, 0.1544, 0.5045, 0.1573, 0.505, 0.1598, 0.4929, 0.1576, 0.4911, 0.2314, 0.3958, 0.2332, 0.3981, 0.04433, 0.02749, 0.2547, 0.03078, 0.2535, 0.08154, 0.04318, 0.07664, 0.2535, 0.08154, 0.2046, 0.1231, 0.04791, 0.1025, 0.04318, 0.07664, 0.1633, 0.6326, 0.137, 0.6283, 0.1573, 0.505, 0.1833, 0.5095, 0.1833, 0.5095, 0.1598, 0.4929, 0.2332, 0.3981, 0.2458, 0.4163, 0.2314, 0.3958, 0.2582, 0.3878, 0.2595, 0.3922, 0.2332, 0.3981, 0.2332, 0.3981, 0.2595, 0.3922, 0.2619, 0.4235, 0.2458, 0.4163, 0.9004, 0.9395, 0.9019, 0.8925, 0.9351, 0.8927, 0.9313, 0.9407, 0.2773, 0.3878, 0.2765, 0.3821, 0.2833, 0.38, 0.2848, 0.3859, 0.05264, 0.1284, 0.05136, 0.1214, 0.1679, 0.1542, 0.1556, 0.1647, 0.2397, 0.525, 0.2222, 0.6305, 0.1845, 0.6319, 0.2036, 0.5185, 0.2937, 0.4338, 0.2397, 0.525, 0.2036, 0.5185, 0.2619, 0.4235, 0.2595, 0.3922, 0.2773, 0.3878, 0.2619, 0.4235, 0.2582, 0.3878, 0.2765, 0.3821, 0.2773, 0.3878, 0.2595, 0.3922, 0.2046, 0.1231, 0.1679, 0.1542, 0.05136, 0.1214, 0.04791, 0.1025, 0.6278, 0.7241, 0.4671, 0.4809, 0.5432, 0.514, 0.6309, 0.6858, 0.02672, 0.8448, 0.1164, 0.813, 0.1378, 0.8462, 0.03375, 0.8831, 0.2927, 0.7153, 0.3429, 0.7876, 0.3183, 0.8136, 0.26, 0.7301, 0.2725, 0.6287, 0.2927, 0.7153, 0.26, 0.7301, 0.2363, 0.63, 0.3601, 0.8103, 0.5554, 0.8228, 0.5627, 0.8527, 0.3482, 0.8434, 0.3482, 0.8434, 0.5627, 0.8527, 0.5703, 0.8612, 0.3448, 0.8575, 0.3448, 0.8575, 0.5703, 0.8612, 0.5912, 0.9117, 0.3375, 0.9076, 0.3375, 0.9076, 0.5912, 0.9117, 0.5983, 0.9212, 0.3368, 0.918, 0.3368, 0.918, 0.5983, 0.9212, 0.6264, 0.9923, 0.3193, 0.9934, 0.2904, 0.07801, 0.5903, 0.007532, 0.59, 0.04655, 0.2954, 0.1173, 0.5759, 0.326, 0.2806, 0.2539, 0.2815, 0.2452, 0.5775, 0.3173, 0.5775, 0.3173, 0.2815, 0.2452, 0.2823, 0.1986, 0.584, 0.2709, 0.26, 0.7301, 0.3183, 0.8136, 0.3137, 0.8167, 0.2546, 0.7324, 0.2363, 0.63, 0.26, 0.7301, 0.2546, 0.7324, 0.2303, 0.6302, 0.2546, 0.7324, 0.3137, 0.8167, 0.3078, 0.8207, 0.247, 0.7345, 0.2303, 0.6302, 0.2546, 0.7324, 0.247, 0.7345, 0.2222, 0.6305, 0.2771, 0.8335, 0.2619, 0.842, 0.191, 0.7545, 0.2113, 0.7435, 0.191, 0.7545, 0.1633, 0.6326, 0.1845, 0.6319, 0.2113, 0.7435, 0.1669, 0.7754, 0.2496, 0.8637, 0.2176, 0.8955, 0.1343, 0.8075, 0.1345, 0.6391, 0.1623, 0.7611, 0.1165, 0.7715, 0.08877, 0.6495, 0.982, 0.1047, 0.9828, 0.3521, 0.9371, 0.352, 0.9363, 0.1045, 0.5909, 0.8094, 0.6309, 0.7806, 0.6575, 0.8043, 0.6167, 0.8345, 0.6167, 0.8345, 0.6575, 0.8043, 0.6668, 0.8125, 0.6265, 0.8418, 0.6265, 0.8418, 0.6668, 0.8125, 0.7118, 0.8525, 0.6706, 0.8832, 0.6706, 0.8832, 0.7118, 0.8525, 0.7224, 0.8619, 0.682, 0.8915, 0.682, 0.8915, 0.7224, 0.8619, 0.7836, 0.9162, 0.742, 0.948, 0.7107, 0.02591, 0.7576, 0.04759, 0.735, 0.07781, 0.6881, 0.05613, 0.1846, 0.2627, 0.1377, 0.285, 0.1331, 0.2778, 0.18, 0.2555, 0.18, 0.2555, 0.1331, 0.2778, 0.1053, 0.2421, 0.1522, 0.2198, 0.9823, 0.4572, 0.9822, 0.4986, 0.9371, 0.4986, 0.9371, 0.4572, 0.5627, 0.8527, 0.5554, 0.8228, 0.5909, 0.8094, 0.6167, 0.8345, 0.5627, 0.8527, 0.6167, 0.8345, 0.6265, 0.8418, 0.5703, 0.8612, 0.5703, 0.8612, 0.6265, 0.8418, 0.6706, 0.8832, 0.5912, 0.9117, 0.5912, 0.9117, 0.6706, 0.8832, 0.682, 0.8915, 0.5983, 0.9212, 0.5983, 0.9212, 0.682, 0.8915, 0.742, 0.948, 0.6264, 0.9923, 0.5903, 0.007532, 0.7107, 0.02591, 0.6881, 0.05613, 0.59, 0.04655, 0.2819, 0.2539, 0.1835, 0.2633, 0.18, 0.2555, 0.2815, 0.2452, 0.2815, 0.2452, 0.18, 0.2555, 0.1522, 0.2198, 0.2823, 0.1986, 0.9828, 0.3521, 0.9823, 0.4572, 0.9371, 0.4572, 0.9371, 0.352, 0.5901, 0.2788, 0.5863, 0.3183, 0.5775, 0.3173, 0.584, 0.2709, 0.9371, 0.4572, 0.9371, 0.4986, 0.9042, 0.4985, 0.9042, 0.4571, 0.9371, 0.352, 0.9371, 0.4572, 0.9042, 0.4571, 0.9039, 0.352, 0.9363, 0.1045, 0.9371, 0.352, 0.9039, 0.352, 0.9031, 0.1045, 0.9326, 0.05647, 0.9799, 0.09697, 0.982, 0.1047, 0.9363, 0.1045, 0.3108, 0.3235, 0.3188, 0.3078, 0.3336, 0.2981, 0.481, 0.4533, 0.9042, 0.4571, 0.9042, 0.4985, 0.8673, 0.4985, 0.8674, 0.4571, 0.9039, 0.352, 0.9042, 0.4571, 0.8674, 0.4571, 0.8667, 0.3519, 0.9031, 0.1045, 0.9039, 0.352, 0.8667, 0.3519, 0.8659, 0.1045, 0.9006, 0.02236, 0.9325, 0.04803, 0.9326, 0.05647, 0.9017, 0.05756, 0.1374, 0.6384, 0.1651, 0.7604, 0.1623, 0.7611, 0.1345, 0.6391, 0.169, 0.7733, 0.2511, 0.8612, 0.2496, 0.8637, 0.1669, 0.7754, 0.02563, 0.9851, 0.02433, 0.9355, 0.2369, 0.9299, 0.2383, 0.9812, 0.2369, 0.9299, 0.02433, 0.9355, 0.02904, 0.9093, 0.1873, 0.888, 0.1633, 0.6326, 0.191, 0.7545, 0.1651, 0.7604, 0.1374, 0.6384, 0.191, 0.7545, 0.2619, 0.842, 0.2511, 0.8612, 0.169, 0.7733, 0.2496, 0.8637, 0.2511, 0.8612, 0.2777, 0.8647, 0.2768, 0.8693, 0.2511, 0.8612, 0.2619, 0.842, 0.2771, 0.8335, 0.2777, 0.8647, 0.9017, 0.05756, 0.9326, 0.05647, 0.9363, 0.1045, 0.9031, 0.1045, 0.2959, 0.8675, 0.3036, 0.8686, 0.3027, 0.8747, 0.2957, 0.8732, 0.03375, 0.8831, 0.1378, 0.8462, 0.1502, 0.8567, 0.03247, 0.8902, 0.247, 0.7345, 0.2113, 0.7435, 0.1845, 0.6319, 0.2222, 0.6305, 0.3078, 0.8207, 0.2771, 0.8335, 0.2113, 0.7435, 0.247, 0.7345, 0.2777, 0.8647, 0.2771, 0.8335, 0.2959, 0.8675, 0.2768, 0.8693, 0.2777, 0.8647, 0.2959, 0.8675, 0.2957, 0.8732, 0.1873, 0.888, 0.02904, 0.9093, 0.03247, 0.8902, 0.1502, 0.8567, 0.5181, 0.3718, 0.5182, 0.3604, 0.5296, 0.3605, 0.5295, 0.3719, 0.5295, 0.3719, 0.5296, 0.3605, 0.5875, 0.3608, 0.5875, 0.3722, 0.5875, 0.3722, 0.5875, 0.3608, 0.599, 0.3608, 0.5989, 0.3723, 0.5876, 0.3379, 0.5876, 0.3493, 0.5297, 0.349, 0.5297, 0.3376, 0.5297, 0.349, 0.5876, 0.3493, 0.5875, 0.3608, 0.5296, 0.3605, 0.5874, 0.3837, 0.5295, 0.3834, 0.5295, 0.3719, 0.5875, 0.3722, 0.481, 0.4533, 0.3336, 0.2981, 0.4973, 0.3756, 0.4996, 0.4166, 0.3108, 0.3235, 0.4055, 0.4779, 0.3404, 0.4678, 0.3052, 0.3681, 0.3108, 0.3235, 0.481, 0.4533, 0.4465, 0.4757, 0.4055, 0.4779, 0.4973, 0.3756, 0.3336, 0.2981, 0.3773, 0.2877, 0.4802, 0.312, 0.5678, 0.7995, 0.2946, 0.698, 0.2851, 0.6156, 0.3181, 0.5396, 0.5678, 0.7995, 0.3181, 0.5396, 0.6278, 0.7241, 0.6078, 0.7697, 0.5313, 0.8112, 0.3441, 0.7647, 0.2946, 0.698, 0.5678, 0.7995, 0.6278, 0.7241, 0.3181, 0.5396, 0.3847, 0.4903, 0.4671, 0.4809, 0.461, 0.2233, 0.4715, 0.1945, 0.4911, 0.2016, 0.4806, 0.2305, 0.4806, 0.2305, 0.4911, 0.2016, 0.5108, 0.2089, 0.5002, 0.2377, 0.5002, 0.2377, 0.5108, 0.2089, 0.5304, 0.2161, 0.5198, 0.2449, 0.5002, 0.1823, 0.5162, 0.1875, 0.5089, 0.2043, 0.4956, 0.1992, 0.5198, 0.1893, 0.5108, 0.2089, 0.5098, 0.2064, 0.518, 0.1884, 0.5108, 0.2089, 0.4911, 0.2016, 0.4935, 0.2004, 0.5098, 0.2064, 0.4911, 0.2016, 0.4963, 0.1814, 0.4982, 0.1818, 0.4935, 0.2004, 0.518, 0.1884, 0.5098, 0.2064, 0.5089, 0.2043, 0.5162, 0.1875, 0.5098, 0.2064, 0.4935, 0.2004, 0.4956, 0.1992, 0.5089, 0.2043, 0.4935, 0.2004, 0.4982, 0.1818, 0.5002, 0.1823, 0.4956, 0.1992, 0.4312, 0.1476, 0.4418, 0.1187, 0.4614, 0.1259, 0.4508, 0.1548, 0.4508, 0.1548, 0.4614, 0.1259, 0.4811, 0.1332, 0.4705, 0.162, 0.4705, 0.162, 0.4811, 0.1332, 0.5007, 0.1404, 0.4901, 0.1692, 0.4705, 0.1065, 0.4865, 0.1118, 0.4791, 0.1285, 0.4658, 0.1234, 0.49, 0.1136, 0.4811, 0.1332, 0.4801, 0.1319, 0.4882, 0.1127, 0.4811, 0.1332, 0.4614, 0.1259, 0.4638, 0.1247, 0.4801, 0.1319, 0.4614, 0.1259, 0.4666, 0.1056, 0.4685, 0.106, 0.4638, 0.1247, 0.4882, 0.1127, 0.4801, 0.1319, 0.4791, 0.1285, 0.4865, 0.1118, 0.4801, 0.1319, 0.4638, 0.1247, 0.4658, 0.1234, 0.4791, 0.1285, 0.4638, 0.1247, 0.4685, 0.106, 0.4705, 0.1065, 0.4658, 0.1234, 0.2384, 0.1712, 0.2489, 0.1424, 0.2685, 0.1496, 0.258, 0.1784, 0.258, 0.1784, 0.2685, 0.1496, 0.2883, 0.1568, 0.2776, 0.1857, 0.2776, 0.1857, 0.2883, 0.1568, 0.3078, 0.164, 0.2973, 0.1929, 0.2777, 0.1302, 0.2936, 0.1355, 0.2863, 0.1522, 0.273, 0.1471, 0.2972, 0.1372, 0.2883, 0.1568, 0.2872, 0.1543, 0.2954, 0.1364, 0.2883, 0.1568, 0.2685, 0.1496, 0.2709, 0.1483, 0.2872, 0.1543, 0.2685, 0.1496, 0.2737, 0.1293, 0.2756, 0.1297, 0.2709, 0.1483, 0.2954, 0.1364, 0.2872, 0.1543, 0.2863, 0.1522, 0.2936, 0.1355, 0.2872, 0.1543, 0.2709, 0.1483, 0.273, 0.1471, 0.2863, 0.1522, 0.2709, 0.1483, 0.2756, 0.1297, 0.2777, 0.1302, 0.273, 0.1471, 0.3849, 0.2038, 0.3955, 0.1749, 0.4151, 0.1821, 0.4045, 0.211, 0.4045, 0.211, 0.4151, 0.1821, 0.4348, 0.1894, 0.4242, 0.2182, 0.4242, 0.2182, 0.4348, 0.1894, 0.4544, 0.1965, 0.4438, 0.2254, 0.4242, 0.1627, 0.4402, 0.168, 0.4328, 0.1847, 0.4195, 0.1796, 0.4437, 0.1697, 0.4348, 0.1894, 0.4338, 0.1868, 0.4419, 0.1689, 0.4348, 0.1894, 0.4151, 0.1821, 0.4175, 0.1808, 0.4338, 0.1868, 0.4151, 0.1821, 0.4203, 0.1618, 0.4222, 0.1622, 0.4175, 0.1808, 0.4419, 0.1689, 0.4338, 0.1868, 0.4328, 0.1847, 0.4402, 0.168, 0.4338, 0.1868, 0.4175, 0.1808, 0.4195, 0.1796, 0.4328, 0.1847, 0.4175, 0.1808, 0.4222, 0.1622, 0.4242, 0.1627, 0.4195, 0.1796, 0.3111, 0.1877, 0.3217, 0.1589, 0.3413, 0.1661, 0.3307, 0.1949, 0.3307, 0.1949, 0.3413, 0.1661, 0.361, 0.1733, 0.3504, 0.2021, 0.3504, 0.2021, 0.361, 0.1733, 0.3806, 0.1805, 0.37, 0.2093, 0.3504, 0.1467, 0.3664, 0.152, 0.359, 0.1687, 0.3457, 0.1636, 0.3699, 0.1537, 0.361, 0.1733, 0.36, 0.1708, 0.3681, 0.1528, 0.361, 0.1733, 0.3413, 0.1661, 0.3437, 0.1648, 0.36, 0.1708, 0.3413, 0.1661, 0.3465, 0.1458, 0.3484, 0.1462, 0.3437, 0.1648, 0.3681, 0.1528, 0.36, 0.1708, 0.359, 0.1687, 0.3664, 0.152, 0.36, 0.1708, 0.3437, 0.1648, 0.3457, 0.1636, 0.359, 0.1687, 0.3437, 0.1648, 0.3484, 0.1462, 0.3504, 0.1467, 0.3457, 0.1636, 0.5473, 0.07702, 0.5669, 0.06982, 0.5775, 0.09868, 0.5579, 0.1059, 0.5669, 0.06982, 0.5866, 0.06261, 0.5972, 0.09141, 0.5775, 0.09868, 0.5866, 0.06261, 0.6062, 0.05541, 0.6168, 0.08423, 0.5972, 0.09141, 0.5866, 0.1181, 0.5819, 0.1011, 0.5952, 0.09607, 0.6026, 0.1128, 0.6061, 0.111, 0.6043, 0.1119, 0.5962, 0.09397, 0.5972, 0.09141, 0.5972, 0.09141, 0.5962, 0.09397, 0.5799, 0.09994, 0.5775, 0.09868, 0.5775, 0.09868, 0.5799, 0.09994, 0.5846, 0.1185, 0.5827, 0.119, 0.6043, 0.1119, 0.6026, 0.1128, 0.5952, 0.09607, 0.5962, 0.09397, 0.5962, 0.09397, 0.5952, 0.09607, 0.5819, 0.1011, 0.5799, 0.09994, 0.5799, 0.09994, 0.5819, 0.1011, 0.5866, 0.1181, 0.5846, 0.1185, 0.3574, 0.1139, 0.377, 0.1067, 0.3875, 0.1355, 0.3679, 0.1427, 0.377, 0.1067, 0.3966, 0.09945, 0.4073, 0.1283, 0.3875, 0.1355, 0.3966, 0.09945, 0.4163, 0.09225, 0.4268, 0.1211, 0.4073, 0.1283, 0.3967, 0.1549, 0.392, 0.138, 0.4053, 0.1329, 0.4126, 0.1496, 0.4162, 0.1479, 0.4144, 0.1488, 0.4062, 0.1308, 0.4073, 0.1283, 0.4073, 0.1283, 0.4062, 0.1308, 0.3899, 0.1368, 0.3875, 0.1355, 0.3875, 0.1355, 0.3899, 0.1368, 0.3946, 0.1554, 0.3927, 0.1558, 0.4144, 0.1488, 0.4126, 0.1496, 0.4053, 0.1329, 0.4062, 0.1308, 0.4062, 0.1308, 0.4053, 0.1329, 0.392, 0.138, 0.3899, 0.1368, 0.3899, 0.1368, 0.392, 0.138, 0.3967, 0.1549, 0.3946, 0.1554, 0.6762, 0.1297, 0.6566, 0.1369, 0.646, 0.108, 0.6656, 0.1008, 0.6566, 0.1369, 0.6369, 0.1441, 0.6263, 0.1153, 0.646, 0.108, 0.6369, 0.1441, 0.6173, 0.1513, 0.6067, 0.1225, 0.6263, 0.1153, 0.6369, 0.08862, 0.6416, 0.1056, 0.6283, 0.1106, 0.6209, 0.0939, 0.6174, 0.09566, 0.6192, 0.09479, 0.6273, 0.1127, 0.6263, 0.1153, 0.6263, 0.1153, 0.6273, 0.1127, 0.6436, 0.1068, 0.646, 0.108, 0.646, 0.108, 0.6436, 0.1068, 0.6389, 0.08815, 0.6408, 0.08772, 0.6192, 0.09479, 0.6209, 0.0939, 0.6283, 0.1106, 0.6273, 0.1127, 0.6273, 0.1127, 0.6283, 0.1106, 0.6416, 0.1056, 0.6436, 0.1068, 0.6436, 0.1068, 0.6416, 0.1056, 0.6369, 0.08862, 0.6389, 0.08815, 0.6036, 0.2316, 0.584, 0.2388, 0.5734, 0.2099, 0.593, 0.2028, 0.584, 0.2388, 0.5643, 0.246, 0.5537, 0.2172, 0.5734, 0.2099, 0.5643, 0.246, 0.5447, 0.2532, 0.5341, 0.2244, 0.5537, 0.2172, 0.5643, 0.1906, 0.569, 0.2075, 0.5557, 0.2126, 0.5483, 0.1958, 0.5448, 0.1976, 0.5466, 0.1967, 0.5547, 0.2147, 0.5537, 0.2172, 0.5537, 0.2172, 0.5547, 0.2147, 0.571, 0.2087, 0.5734, 0.2099, 0.5734, 0.2099, 0.571, 0.2087, 0.5663, 0.1901, 0.5682, 0.1897, 0.5466, 0.1967, 0.5483, 0.1958, 0.5557, 0.2126, 0.5547, 0.2147, 0.5547, 0.2147, 0.5557, 0.2126, 0.569, 0.2075, 0.571, 0.2087, 0.571, 0.2087, 0.569, 0.2075, 0.5643, 0.1906, 0.5663, 0.1901, 0.6151, 0.4341, 0.6151, 0.4388, 0.6104, 0.4388, 0.6104, 0.4341, 0.6104, 0.4341, 0.6104, 0.4388, 0.5514, 0.4389, 0.5514, 0.4342, 0.5514, 0.4342, 0.5514, 0.4389, 0.5467, 0.4389, 0.5467, 0.4342, 0.5514, 0.4483, 0.5514, 0.4436, 0.6104, 0.4435, 0.6104, 0.4482, 0.6104, 0.4435, 0.5514, 0.4436, 0.5514, 0.4389, 0.6104, 0.4388, 0.5514, 0.4295, 0.6104, 0.4294, 0.6104, 0.4341, 0.5514, 0.4342, 0.6151, 0.4545, 0.6151, 0.4592, 0.6104, 0.4592, 0.6104, 0.4545, 0.6104, 0.4545, 0.6104, 0.4592, 0.5517, 0.4593, 0.5517, 0.4546, 0.5517, 0.4546, 0.5517, 0.4593, 0.547, 0.4593, 0.547, 0.4546, 0.5517, 0.4686, 0.5517, 0.4639, 0.6104, 0.4638, 0.6104, 0.4685, 0.6104, 0.4638, 0.5517, 0.4639, 0.5517, 0.4593, 0.6104, 0.4592, 0.5517, 0.4499, 0.6104, 0.4498, 0.6104, 0.4545, 0.5517, 0.4546, 0.6029, 0.4753, 0.6029, 0.4799, 0.5983, 0.4799, 0.5983, 0.4752, 0.5983, 0.4752, 0.5983, 0.4799, 0.5548, 0.4796, 0.5548, 0.475, 0.5548, 0.475, 0.5548, 0.4796, 0.5502, 0.4796, 0.5502, 0.475, 0.5548, 0.4888, 0.5548, 0.4842, 0.5982, 0.4845, 0.5982, 0.4891, 0.5982, 0.4845, 0.5548, 0.4842, 0.5548, 0.4796, 0.5983, 0.4799, 0.5549, 0.4704, 0.5983, 0.4706, 0.5983, 0.4752, 0.5548, 0.475, 0.5208, 0.4087, 0.5208, 0.4056, 0.6014, 0.4056, 0.6014, 0.4086, 0.6014, 0.4086, 0.6044, 0.4086, 0.6044, 0.4116, 0.6014, 0.4117, 0.6014, 0.4117, 0.6014, 0.4147, 0.5208, 0.4148, 0.5208, 0.4117, 0.5208, 0.4026, 0.6014, 0.4025, 0.6014, 0.4056, 0.5208, 0.4056, 0.6014, 0.4117, 0.5208, 0.4117, 0.5208, 0.4087, 0.6014, 0.4086, 0.6151, 0.4341, 0.6151, 0.4388, 0.6104, 0.4388, 0.6104, 0.4341, 0.6104, 0.4341, 0.6104, 0.4388, 0.5514, 0.4389, 0.5514, 0.4342, 0.5514, 0.4342, 0.5514, 0.4389, 0.5467, 0.4389, 0.5467, 0.4342, 0.5514, 0.4483, 0.5514, 0.4436, 0.6104, 0.4435, 0.6104, 0.4482, 0.6104, 0.4435, 0.5514, 0.4436, 0.5514, 0.4389, 0.6104, 0.4388, 0.5514, 0.4295, 0.6104, 0.4294, 0.6104, 0.4341, 0.5514, 0.4342, 0.6151, 0.4545, 0.6151, 0.4592, 0.6104, 0.4592, 0.6104, 0.4545, 0.6104, 0.4545, 0.6104, 0.4592, 0.5517, 0.4593, 0.5517, 0.4546, 0.5517, 0.4546, 0.5517, 0.4593, 0.547, 0.4593, 0.547, 0.4546, 0.5517, 0.4686, 0.5517, 0.4639, 0.6104, 0.4638, 0.6104, 0.4685, 0.6104, 0.4638, 0.5517, 0.4639, 0.5517, 0.4593, 0.6104, 0.4592, 0.5517, 0.4499, 0.6104, 0.4498, 0.6104, 0.4545, 0.5517, 0.4546, 0.6029, 0.4753, 0.6029, 0.4799, 0.5983, 0.4799, 0.5983, 0.4752, 0.5983, 0.4752, 0.5983, 0.4799, 0.5548, 0.4796, 0.5548, 0.475, 0.5548, 0.475, 0.5548, 0.4796, 0.5502, 0.4796, 0.5502, 0.475, 0.5548, 0.4888, 0.5548, 0.4842, 0.5982, 0.4845, 0.5982, 0.4891, 0.5982, 0.4845, 0.5548, 0.4842, 0.5548, 0.4796, 0.5983, 0.4799, 0.5549, 0.4704, 0.5983, 0.4706, 0.5983, 0.4752, 0.5548, 0.475, 0.5208, 0.4087, 0.5208, 0.4056, 0.6014, 0.4056, 0.6014, 0.4086, 0.6014, 0.4086, 0.6044, 0.4086, 0.6044, 0.4116, 0.6014, 0.4117, 0.6014, 0.4117, 0.6014, 0.4147, 0.5208, 0.4148, 0.5208, 0.4117, 0.5208, 0.4026, 0.6014, 0.4025, 0.6014, 0.4056, 0.5208, 0.4056, 0.6014, 0.4117, 0.5208, 0.4117, 0.5208, 0.4087, 0.6014, 0.4086, 0.6151, 0.4341, 0.6151, 0.4388, 0.6104, 0.4388, 0.6104, 0.4341, 0.6104, 0.4341, 0.6104, 0.4388, 0.5514, 0.4389, 0.5514, 0.4342, 0.5514, 0.4342, 0.5514, 0.4389, 0.5467, 0.4389, 0.5467, 0.4342, 0.5514, 0.4483, 0.5514, 0.4436, 0.6104, 0.4435, 0.6104, 0.4482, 0.6104, 0.4435, 0.5514, 0.4436, 0.5514, 0.4389, 0.6104, 0.4388, 0.5514, 0.4295, 0.6104, 0.4294, 0.6104, 0.4341, 0.5514, 0.4342, 0.6151, 0.4545, 0.6151, 0.4592, 0.6104, 0.4592, 0.6104, 0.4545, 0.6104, 0.4545, 0.6104, 0.4592, 0.5517, 0.4593, 0.5517, 0.4546, 0.5517, 0.4546, 0.5517, 0.4593, 0.547, 0.4593, 0.547, 0.4546, 0.5517, 0.4686, 0.5517, 0.4639, 0.6104, 0.4638, 0.6104, 0.4685, 0.6104, 0.4638, 0.5517, 0.4639, 0.5517, 0.4593, 0.6104, 0.4592, 0.5517, 0.4499, 0.6104, 0.4498, 0.6104, 0.4545, 0.5517, 0.4546, 0.6029, 0.4753, 0.6029, 0.4799, 0.5983, 0.4799, 0.5983, 0.4752, 0.5983, 0.4752, 0.5983, 0.4799, 0.5548, 0.4796, 0.5548, 0.475, 0.5548, 0.475, 0.5548, 0.4796, 0.5502, 0.4796, 0.5502, 0.475, 0.5548, 0.4888, 0.5548, 0.4842, 0.5982, 0.4845, 0.5982, 0.4891, 0.5982, 0.4845, 0.5548, 0.4842, 0.5548, 0.4796, 0.5983, 0.4799, 0.5549, 0.4704, 0.5983, 0.4706, 0.5983, 0.4752, 0.5548, 0.475, 0.5208, 0.4087, 0.5208, 0.4056, 0.6014, 0.4056, 0.6014, 0.4086, 0.6014, 0.4086, 0.6044, 0.4086, 0.6044, 0.4116, 0.6014, 0.4117, 0.6014, 0.4117, 0.6014, 0.4147, 0.5208, 0.4148, 0.5208, 0.4117, 0.5208, 0.4026, 0.6014, 0.4025, 0.6014, 0.4056, 0.5208, 0.4056, 0.6014, 0.4117, 0.5208, 0.4117, 0.5208, 0.4087, 0.6014, 0.4086, 0.6151, 0.4341, 0.6104, 0.4341, 0.6104, 0.4388, 0.6151, 0.4388, 0.6104, 0.4341, 0.5514, 0.4342, 0.5514, 0.4389, 0.6104, 0.4388, 0.5514, 0.4342, 0.5467, 0.4342, 0.5467, 0.4389, 0.5514, 0.4389, 0.5514, 0.4483, 0.6104, 0.4482, 0.6104, 0.4435, 0.5514, 0.4436, 0.6104, 0.4435, 0.6104, 0.4388, 0.5514, 0.4389, 0.5514, 0.4436, 0.5514, 0.4295, 0.5514, 0.4342, 0.6104, 0.4341, 0.6104, 0.4294, 0.6151, 0.4545, 0.6104, 0.4545, 0.6104, 0.4592, 0.6151, 0.4592, 0.6104, 0.4545, 0.5517, 0.4546, 0.5517, 0.4593, 0.6104, 0.4592, 0.5517, 0.4546, 0.547, 0.4546, 0.547, 0.4593, 0.5517, 0.4593, 0.5517, 0.4686, 0.6104, 0.4685, 0.6104, 0.4638, 0.5517, 0.4639, 0.6104, 0.4638, 0.6104, 0.4592, 0.5517, 0.4593, 0.5517, 0.4639, 0.5517, 0.4499, 0.5517, 0.4546, 0.6104, 0.4545, 0.6104, 0.4498, 0.6029, 0.4753, 0.5983, 0.4752, 0.5983, 0.4799, 0.6029, 0.4799, 0.5983, 0.4752, 0.5548, 0.475, 0.5548, 0.4796, 0.5983, 0.4799, 0.5548, 0.475, 0.5502, 0.475, 0.5502, 0.4796, 0.5548, 0.4796, 0.5548, 0.4888, 0.5982, 0.4891, 0.5982, 0.4845, 0.5548, 0.4842, 0.5982, 0.4845, 0.5983, 0.4799, 0.5548, 0.4796, 0.5548, 0.4842, 0.5549, 0.4704, 0.5548, 0.475, 0.5983, 0.4752, 0.5983, 0.4706, 0.5208, 0.4087, 0.6014, 0.4086, 0.6014, 0.4056, 0.5208, 0.4056, 0.6014, 0.4086, 0.6014, 0.4117, 0.6044, 0.4116, 0.6044, 0.4086, 0.6014, 0.4117, 0.5208, 0.4117, 0.5208, 0.4148, 0.6014, 0.4147, 0.5208, 0.4026, 0.5208, 0.4056, 0.6014, 0.4056, 0.6014, 0.4025, 0.6014, 0.4117, 0.6014, 0.4086, 0.5208, 0.4087, 0.5208, 0.4117, 0.6151, 0.4341, 0.6104, 0.4341, 0.6104, 0.4388, 0.6151, 0.4388, 0.6104, 0.4341, 0.5514, 0.4342, 0.5514, 0.4389, 0.6104, 0.4388, 0.5514, 0.4342, 0.5467, 0.4342, 0.5467, 0.4389, 0.5514, 0.4389, 0.5514, 0.4483, 0.6104, 0.4482, 0.6104, 0.4435, 0.5514, 0.4436, 0.6104, 0.4435, 0.6104, 0.4388, 0.5514, 0.4389, 0.5514, 0.4436, 0.5514, 0.4295, 0.5514, 0.4342, 0.6104, 0.4341, 0.6104, 0.4294, 0.6151, 0.4545, 0.6104, 0.4545, 0.6104, 0.4592, 0.6151, 0.4592, 0.6104, 0.4545, 0.5517, 0.4546, 0.5517, 0.4593, 0.6104, 0.4592, 0.5517, 0.4546, 0.547, 0.4546, 0.547, 0.4593, 0.5517, 0.4593, 0.5517, 0.4686, 0.6104, 0.4685, 0.6104, 0.4638, 0.5517, 0.4639, 0.6104, 0.4638, 0.6104, 0.4592, 0.5517, 0.4593, 0.5517, 0.4639, 0.5517, 0.4499, 0.5517, 0.4546, 0.6104, 0.4545, 0.6104, 0.4498, 0.6029, 0.4753, 0.5983, 0.4752, 0.5983, 0.4799, 0.6029, 0.4799, 0.5983, 0.4752, 0.5548, 0.475, 0.5548, 0.4796, 0.5983, 0.4799, 0.5548, 0.475, 0.5502, 0.475, 0.5502, 0.4796, 0.5548, 0.4796, 0.5548, 0.4888, 0.5982, 0.4891, 0.5982, 0.4845, 0.5548, 0.4842, 0.5982, 0.4845, 0.5983, 0.4799, 0.5548, 0.4796, 0.5548, 0.4842, 0.5549, 0.4704, 0.5548, 0.475, 0.5983, 0.4752, 0.5983, 0.4706, 0.5208, 0.4087, 0.6014, 0.4086, 0.6014, 0.4056, 0.5208, 0.4056, 0.6014, 0.4086, 0.6014, 0.4117, 0.6044, 0.4116, 0.6044, 0.4086, 0.6014, 0.4117, 0.5208, 0.4117, 0.5208, 0.4148, 0.6014, 0.4147, 0.5208, 0.4026, 0.5208, 0.4056, 0.6014, 0.4056, 0.6014, 0.4025, 0.6014, 0.4117, 0.6014, 0.4086, 0.5208, 0.4087, 0.5208, 0.4117, 0.6151, 0.4341, 0.6104, 0.4341, 0.6104, 0.4388, 0.6151, 0.4388, 0.6104, 0.4341, 0.5514, 0.4342, 0.5514, 0.4389, 0.6104, 0.4388, 0.5514, 0.4342, 0.5467, 0.4342, 0.5467, 0.4389, 0.5514, 0.4389, 0.5514, 0.4483, 0.6104, 0.4482, 0.6104, 0.4435, 0.5514, 0.4436, 0.6104, 0.4435, 0.6104, 0.4388, 0.5514, 0.4389, 0.5514, 0.4436, 0.5514, 0.4295, 0.5514, 0.4342, 0.6104, 0.4341, 0.6104, 0.4294, 0.6151, 0.4545, 0.6104, 0.4545, 0.6104, 0.4592, 0.6151, 0.4592, 0.6104, 0.4545, 0.5517, 0.4546, 0.5517, 0.4593, 0.6104, 0.4592, 0.5517, 0.4546, 0.547, 0.4546, 0.547, 0.4593, 0.5517, 0.4593, 0.5517, 0.4686, 0.6104, 0.4685, 0.6104, 0.4638, 0.5517, 0.4639, 0.6104, 0.4638, 0.6104, 0.4592, 0.5517, 0.4593, 0.5517, 0.4639, 0.5517, 0.4499, 0.5517, 0.4546, 0.6104, 0.4545, 0.6104, 0.4498, 0.6029, 0.4753, 0.5983, 0.4752, 0.5983, 0.4799, 0.6029, 0.4799, 0.5983, 0.4752, 0.5548, 0.475, 0.5548, 0.4796, 0.5983, 0.4799, 0.5548, 0.475, 0.5502, 0.475, 0.5502, 0.4796, 0.5548, 0.4796, 0.5548, 0.4888, 0.5982, 0.4891, 0.5982, 0.4845, 0.5548, 0.4842, 0.5982, 0.4845, 0.5983, 0.4799, 0.5548, 0.4796, 0.5548, 0.4842, 0.5549, 0.4704, 0.5548, 0.475, 0.5983, 0.4752, 0.5983, 0.4706, 0.5208, 0.4087, 0.6014, 0.4086, 0.6014, 0.4056, 0.5208, 0.4056, 0.6014, 0.4086, 0.6014, 0.4117, 0.6044, 0.4116, 0.6044, 0.4086, 0.6014, 0.4117, 0.5208, 0.4117, 0.5208, 0.4148, 0.6014, 0.4147, 0.5208, 0.4026, 0.5208, 0.4056, 0.6014, 0.4056, 0.6014, 0.4025, 0.6014, 0.4117, 0.6014, 0.4086, 0.5208, 0.4087, 0.5208, 0.4117])
me_ballpark.materials.append(mat_ballpark_mat1)
me_ballpark.use_remesh_fix_poles = True
me_ballpark.use_remesh_preserve_attributes = False
me_ballpark.use_mirror_vertex_groups = False
me_ballpark.update()
me_ballpark.normals_split_custom_set([tuple(v) for v in zip(*[iter([0.9117, 0.0, -0.4109, 0.9117, 0.0, -0.4109, 0.9117, 0.0, -0.4109, 0.9117, 0.0, -0.4109, 0.0, 1.0, 0.0, 0.0, 1.0, 0.0, 0.0, 1.0, 0.0, 0.0, 1.0, 0.0, -0.9117, 0.0, 0.4109, -0.9117, 0.0, 0.4109, -0.9117, 0.0, 0.4109, -0.9117, 0.0, 0.4109, 0.0, -1.0, 0.0, 0.0, -1.0, 0.0, 0.0, -1.0, 0.0, 0.0, -1.0, 0.0, 0.4109, 0.0, 0.9117, 0.4109, 0.0, 0.9117, 0.4109, 0.0, 0.9117, 0.4109, 0.0, 0.9117, -0.4109, 0.0, -0.9117, -0.4109, 0.0, -0.9117, -0.4109, 0.0, -0.9117, -0.4109, 0.0, -0.9117, 0.0, 0.0, 1.0, 0.0, 0.0, 1.0, 0.0, 0.0, 1.0, 0.0, 0.0, 1.0, 0.0, 1.0, 0.0, 0.0, 1.0, 0.0, 0.0, 1.0, 0.0, 0.0, 1.0, 0.0, 0.0, 0.0, -1.0, 0.0, 0.0, -1.0, 0.0, 0.0, -1.0, 0.0, 0.0, -1.0, 1.0, 0.0, 0.0, 1.0, 0.0, 0.0, 1.0, 0.0, 0.0, 1.0, 0.0, 0.0, 1.0, 0.0, 0.0, 1.0, 0.0, 0.0, 1.0, 0.0, 0.0, 1.0, 0.0, 0.0, 1.0, -2.017e-05, 0.0, 1.0, -2.017e-05, 0.0, 1.0, -2.017e-05, 0.0, 1.0, -2.017e-05, 0.0, 1.0, 0.0, 0.0, 1.0, 0.0, 0.0, 1.0, 0.0, 0.0, 1.0, 0.0, 0.0, 0.333, 0.0, 0.9429, 0.333, 0.0, 0.9429, 0.333, 0.0, 0.9429, 0.333, 0.0, 0.9429, 0.3629, -0.9318, 0.0, 0.3629, -0.9318, 0.0, 0.3629, -0.9318, 0.0, 0.3629, -0.9318, 0.0, 0.333, 0.0, -0.9429, 0.333, 0.0, -0.9429, 0.333, 0.0, -0.9429, 0.333, 0.0, -0.9429, 0.2219, 0.0, 0.9751, 0.2219, 0.0, 0.9751, 0.2219, 0.0, 0.9751, 0.2219, 0.0, 0.9751, 0.0, 1.0, -3.288e-07, 0.0, 1.0, -3.288e-07, 0.0, 1.0, -3.288e-07, 0.0, 1.0, -3.288e-07, -0.2219, 0.0, -0.9751, -0.2219, 0.0, -0.9751, -0.2219, 0.0, -0.9751, -0.2219, 0.0, -0.9751, 0.0, -1.0, -8.22e-08, 0.0, -1.0, -8.22e-08, 0.0, -1.0, -8.22e-08, 0.0, -1.0, -8.22e-08, 0.9751, 0.0, -0.2219, 0.9751, 0.0, -0.2219, 0.9751, 0.0, -0.2219, 0.9751, 0.0, -0.2219, -0.9751, 0.0, 0.2219, -0.9751, 0.0, 0.2219, -0.9751, 0.0, 0.2219, -0.9751, 0.0, 0.2219, 0.2219, 0.0, 0.9751, 0.2219, 0.0, 0.9751, 0.2219, 0.0, 0.9751, 0.2219, 0.0, 0.9751, 0.0, 1.0, 0.0, 0.0, 1.0, 0.0, 0.0, 1.0, 0.0, 0.0, 1.0, 0.0, -0.2219, 0.0, -0.9751, -0.2219, 0.0, -0.9751, -0.2219, 0.0, -0.9751, -0.2219, 0.0, -0.9751, 0.9751, 0.0, -0.2219, 0.9751, 0.0, -0.2219, 0.9751, 0.0, -0.2219, 0.9751, 0.0, -0.2219, -0.9751, 0.0, 0.2219, -0.9751, 0.0, 0.2219, -0.9751, 0.0, 0.2219, -0.9751, 0.0, 0.2219, 0.2219, 0.0, 0.9751, 0.2219, 0.0, 0.9751, 0.2219, 0.0, 0.9751, 0.2219, 0.0, 0.9751, 0.0, 1.0, 0.0, 0.0, 1.0, 0.0, 0.0, 1.0, 0.0, 0.0, 1.0, 0.0, -0.2219, 0.0, -0.9751, -0.2219, 0.0, -0.9751, -0.2219, 0.0, -0.9751, -0.2219, 0.0, -0.9751, 0.9751, 0.0, -0.2219, 0.9751, 0.0, -0.2219, 0.9751, 0.0, -0.2219, 0.9751, 0.0, -0.2219, -0.9751, 0.0, 0.2219, -0.9751, 0.0, 0.2219, -0.9751, 0.0, 0.2219, -0.9751, 0.0, 0.2219, -0.177, 0.7286, 0.6617, -0.177, 0.7286, 0.6617, -0.177, 0.7286, 0.6617, -0.177, 0.7286, 0.6617, -0.4899, 0.7205, 0.4908, -0.4899, 0.7205, 0.4908, -0.4899, 0.7205, 0.4908, -0.4899, 0.7205, 0.4908, -0.6744, 0.7158, 0.181, -0.6744, 0.7158, 0.181, -0.6744, 0.7158, 0.181, -0.6744, 0.7158, 0.181, 0.3173, 0.672, 0.6691, 0.3173, 0.672, 0.6691, 0.3173, 0.672, 0.6691, 0.3173, 0.672, 0.6691, 0.006358, 0.9999, 0.01422, 0.006358, 0.9999, 0.01422, 0.006358, 0.9999, 0.01422, 0.006358, 0.9999, 0.01422, 0.3606, 0.6286, 0.6891, 0.3606, 0.6286, 0.6891, 0.3606, 0.6286, 0.6891, 0.3606, 0.6286, 0.6891, 0.0, 1.0, 5.081e-07, 0.0, 1.0, 5.081e-07, 0.0, 1.0, 5.081e-07, 0.0, 1.0, 5.081e-07, 0.3763, 0.6122, 0.6954, 0.3763, 0.6122, 0.6954, 0.3763, 0.6122, 0.6954, 0.3763, 0.6122, 0.6954, 0.2352, -0.8712, 0.431, 0.2352, -0.8712, 0.431, 0.2352, -0.8712, 0.431, 0.2352, -0.8712, 0.431, 0.4142, 0.5003, 0.7604, 0.4142, 0.5003, 0.7604, 0.4142, 0.5003, 0.7604, 0.4142, 0.5003, 0.7604, -0.2389, 0.8633, -0.4445, -0.2389, 0.8633, -0.4445, -0.2389, 0.8633, -0.4445, -0.2389, 0.8633, -0.4445, -0.7065, 0.0, 0.7077, -0.7065, 0.0, 0.7077, -0.7065, 0.0, 0.7077, -0.7065, 0.0, 0.7077, -0.9658, 0.0, 0.2593, -0.9658, 0.0, 0.2593, -0.9658, 0.0, 0.2593, -0.9658, 0.0, 0.2593, 0.0, 1.0, -4.016e-07, 0.0, 1.0, -4.016e-07, 0.0, 1.0, -4.016e-07, 0.0, 1.0, -4.016e-07, 0.0, 1.0, -1.068e-07, 0.0, 1.0, -1.068e-07, 0.0, 1.0, -1.068e-07, 0.0, 1.0, -1.068e-07, 0.0, 1.0, 0.0, 0.0, 1.0, 0.0, 0.0, 1.0, 0.0, 0.0, 1.0, 0.0, 0.0, 1.0, 7.267e-08, 0.0, 1.0, 7.267e-08, 0.0, 1.0, 7.267e-08, 0.0, 1.0, 7.267e-08, 0.7065, 0.0, -0.7077, 0.7065, 0.0, -0.7077, 0.7065, 0.0, -0.7077, 0.7065, 0.0, -0.7077, 0.9658, 0.0, -0.2593, 0.9658, 0.0, -0.2593, 0.9658, 0.0, -0.2593, 0.9658, 0.0, -0.2593, -0.4794, 0.0, -0.8776, -0.4794, 0.0, -0.8776, -0.4794, 0.0, -0.8776, -0.4794, 0.0, -0.8776, 0.6393, 0.7505, 0.1678, 0.6393, 0.7505, 0.1678, 0.6393, 0.7505, 0.1678, 0.6393, 0.7505, 0.1678, 0.0, 1.0, 0.0, 0.0, 1.0, 0.0, 0.0, 1.0, 0.0, 0.0, 1.0, 0.0, 0.6355, 0.7536, 0.1681, 0.6355, 0.7536, 0.1681, 0.6355, 0.7536, 0.1681, 0.6355, 0.7536, 0.1681, 0.0, 1.0, 0.0, 0.0, 1.0, 0.0, 0.0, 1.0, 0.0, 0.0, 1.0, 0.0, 0.6795, 0.7113, 0.1797, 0.6795, 0.7113, 0.1797, 0.6795, 0.7113, 0.1797, 0.6795, 0.7113, 0.1797, 0.5744, -0.8043, 0.1519, 0.5744, -0.8043, 0.1519, 0.5744, -0.8043, 0.1519, 0.5744, -0.8043, 0.1519, 0.8538, 0.4691, 0.2258, 0.8538, 0.4691, 0.2258, 0.8538, 0.4691, 0.2258, 0.8538, 0.4691, 0.2258, -0.5413, 0.8286, -0.1432, -0.5413, 0.8286, -0.1432, -0.5413, 0.8286, -0.1432, -0.5413, 0.8286, -0.1432, -0.9668, 0.0, -0.2557, -0.9668, 0.0, -0.2557, -0.9668, 0.0, -0.2557, -0.9668, 0.0, -0.2557, 0.6024, 0.671, 0.4323, 0.6024, 0.671, 0.4323, 0.6024, 0.671, 0.4323, 0.6024, 0.671, 0.4323, 0.0, 1.0, -6.499e-08, 0.0, 1.0, -6.499e-08, 0.0, 1.0, -6.499e-08, 0.0, 1.0, -6.499e-08, 0.5841, 0.6927, 0.4231, 0.5841, 0.6927, 0.4231, 0.5841, 0.6927, 0.4231, 0.5841, 0.6927, 0.4231, 0.0, 1.0, 1.588e-07, 0.0, 1.0, 1.588e-07, 0.0, 1.0, 1.588e-07, 0.0, 1.0, 1.588e-07, 0.6178, 0.6466, 0.4475, 0.6178, 0.6466, 0.4475, 0.6178, 0.6466, 0.4475, 0.6178, 0.6466, 0.4475, 0.4578, -0.8142, 0.3571, 0.4578, -0.8142, 0.3571, 0.4578, -0.8142, 0.3571, 0.4578, -0.8142, 0.3571, 0.684, 0.4626, 0.564, 0.684, 0.4626, 0.564, 0.684, 0.4626, 0.564, 0.684, 0.4626, 0.564, -0.4453, 0.8284, -0.3397, -0.4453, 0.8284, -0.3397, -0.4453, 0.8284, -0.3397, -0.4453, 0.8284, -0.3397, -0.8215, 0.0, -0.5702, -0.8215, 0.0, -0.5702, -0.8215, 0.0, -0.5702, -0.8215, 0.0, -0.5702, 0.8196, -0.01623, -0.5727, 0.8196, -0.01623, -0.5727, 0.8196, -0.01623, -0.5727, 0.8196, -0.01623, -0.5727, -0.9668, 0.0, -0.2557, -0.9668, 0.0, -0.2557, -0.9668, 0.0, -0.2557, -0.9668, 0.0, -0.2557, -0.8215, 0.0, -0.5702, -0.8215, 0.0, -0.5702, -0.8215, 0.0, -0.5702, -0.8215, 0.0, -0.5702, -0.4794, -4.126e-07, -0.8776, -0.4794, -4.126e-07, -0.8776, -0.4794, -4.126e-07, -0.8776, -0.4794, -4.126e-07, -0.8776, 0.9595, -0.0541, -0.2766, 0.9595, -0.0541, -0.2766, 0.9595, -0.0541, -0.2766, 0.9595, -0.0541, -0.2766, -0.9668, 0.0, -0.2557, -0.9668, 0.0, -0.2557, -0.9668, 0.0, -0.2557, -0.9668, 0.0, -0.2557, -0.8215, 0.0, -0.5702, -0.8215, 0.0, -0.5702, -0.8215, 0.0, -0.5702, -0.8215, 0.0, -0.5702, -0.4794, 3.68e-07, -0.8776, -0.4794, 3.68e-07, -0.8776, -0.4794, 3.68e-07, -0.8776, -0.4794, 3.68e-07, -0.8776, 0.9554, 0.02856, -0.294, 0.9554, 0.02856, -0.294, 0.9554, 0.02856, -0.294, 0.9554, 0.02856, -0.294, 0.9658, 0.0, -0.2593, 0.9658, 0.0, -0.2593, 0.9658, 0.0, -0.2593, 0.9658, 0.0, -0.2593, 0.7065, -3.872e-06, -0.7077, 0.7065, -3.872e-06, -0.7077, 0.7065, -3.872e-06, -0.7077, 0.7065, -3.872e-06, -0.7077, 0.5455, 3.377e-07, -0.8381, 0.5455, 3.377e-07, -0.8381, 0.5455, 3.377e-07, -0.8381, 0.5455, 3.377e-07, -0.8381, -0.02191, 0.9991, 0.03731, -0.02191, 0.9991, 0.03731, -0.02191, 0.9991, 0.03731, -0.02191, 0.9991, 0.03731, 0.9658, 0.0, -0.2593, 0.9658, 0.0, -0.2593, 0.9658, 0.0, -0.2593, 0.9658, 0.0, -0.2593, 0.7065, 0.0, -0.7077, 0.7065, 0.0, -0.7077, 0.7065, 0.0, -0.7077, 0.7065, 0.0, -0.7077, -0.7098, 1.945e-06, -0.7044, -0.7098, 1.945e-06, -0.7044, -0.7098, 1.945e-06, -0.7044, -0.7098, 1.945e-06, -0.7044, -0.7967, 0.1353, -0.5891, -0.7967, 0.1353, -0.5891, -0.7967, 0.1353, -0.5891, -0.7967, 0.1353, -0.5891, 0.9698, 0.03078, -0.2418, 0.9698, 0.03078, -0.2418, 0.9698, 0.03078, -0.2418, 0.9698, 0.03078, -0.2418, -0.7105, -0.001251, -0.7037, -0.7105, -0.001251, -0.7037, -0.7105, -0.001251, -0.7037, -0.7105, -0.001251, -0.7037, -0.01172, 0.9992, 0.03812, -0.01172, 0.9992, 0.03812, -0.01172, 0.9992, 0.03812, -0.01172, 0.9992, 0.03812, -0.6984, 0.6907, 0.1875, -0.6984, 0.6907, 0.1875, -0.6984, 0.6907, 0.1875, -0.6984, 0.6907, 0.1875, -0.5467, 0.6334, 0.5477, -0.5467, 0.6334, 0.5477, -0.5467, 0.6334, 0.5477, -0.5467, 0.6334, 0.5477, -0.6874, 0.2459, -0.6834, -0.6874, 0.2459, -0.6834, -0.6874, 0.2459, -0.6834, -0.7095, -0.001523, -0.7047, -0.7095, -0.001523, -0.7047, -0.7095, -0.001523, -0.7047, -0.7095, -0.001523, -0.7047, -0.01618, 0.9992, 0.03725, -0.01618, 0.9992, 0.03725, -0.01618, 0.9992, 0.03725, -0.01618, 0.9992, 0.03725, 0.0, 1.0, -1.673e-08, 0.0, 1.0, -6.096e-10, 0.0, 1.0, -3.591e-08, 0.0, 1.0, -3.591e-08, -0.177, 0.7286, -0.6617, -0.177, 0.7286, -0.6617, -0.177, 0.7286, -0.6617, -0.177, 0.7286, -0.6617, -0.4899, 0.7205, -0.4908, -0.4899, 0.7205, -0.4908, -0.4899, 0.7205, -0.4908, -0.4899, 0.7205, -0.4908, -0.6744, 0.7158, -0.181, -0.6744, 0.7158, -0.181, -0.6744, 0.7158, -0.181, -0.6744, 0.7158, -0.181, 0.3173, 0.672, -0.6691, 0.3173, 0.672, -0.6691, 0.3173, 0.672, -0.6691, 0.3173, 0.672, -0.6691, 0.006358, 0.9999, -0.01422, 0.006358, 0.9999, -0.01422, 0.006358, 0.9999, -0.01422, 0.006358, 0.9999, -0.01422, 0.3606, 0.6286, -0.6891, 0.3606, 0.6286, -0.6891, 0.3606, 0.6286, -0.6891, 0.3606, 0.6286, -0.6891, 0.0, 1.0, -5.081e-07, 0.0, 1.0, -5.081e-07, 0.0, 1.0, -5.081e-07, 0.0, 1.0, -5.081e-07, 0.3763, 0.6122, -0.6954, 0.3763, 0.6122, -0.6954, 0.3763, 0.6122, -0.6954, 0.3763, 0.6122, -0.6954, 0.2352, -0.8712, -0.431, 0.2352, -0.8712, -0.431, 0.2352, -0.8712, -0.431, 0.2352, -0.8712, -0.431, 0.4142, 0.5003, -0.7604, 0.4142, 0.5003, -0.7604, 0.4142, 0.5003, -0.7604, 0.4142, 0.5003, -0.7604, -0.2389, 0.8633, 0.4445, -0.2389, 0.8633, 0.4445, -0.2389, 0.8633, 0.4445, -0.2389, 0.8633, 0.4445, -0.7065, 0.0, -0.7077, -0.7065, 0.0, -0.7077, -0.7065, 0.0, -0.7077, -0.7065, 0.0, -0.7077, -0.9658, 0.0, -0.2593, -0.9658, 0.0, -0.2593, -0.9658, 0.0, -0.2593, -0.9658, 0.0, -0.2593, 0.0, 1.0, 4.59e-07, 0.0, 1.0, 4.59e-07, 0.0, 1.0, 4.59e-07, 0.0, 1.0, 4.59e-07, 0.0, 1.0, 1.068e-07, 0.0, 1.0, 1.068e-07, 0.0, 1.0, 1.068e-07, 0.0, 1.0, 1.068e-07, 0.0, 1.0, 0.0, 0.0, 1.0, 0.0, 0.0, 1.0, 0.0, 0.0, 1.0, 0.0, 0.0, 1.0, -7.267e-08, 0.0, 1.0, -7.267e-08, 0.0, 1.0, -7.267e-08, 0.0, 1.0, -7.267e-08, 0.7065, 0.0, 0.7077, 0.7065, 0.0, 0.7077, 0.7065, 0.0, 0.7077, 0.7065, 0.0, 0.7077, 0.9658, 0.0, 0.2593, 0.9658, 0.0, 0.2593, 0.9658, 0.0, 0.2593, 0.9658, 0.0, 0.2593, -0.4794, 0.0, 0.8776, -0.4794, 0.0, 0.8776, -0.4794, 0.0, 0.8776, -0.4794, 0.0, 0.8776, 0.6393, 0.7505, -0.1678, 0.6393, 0.7505, -0.1678, 0.6393, 0.7505, -0.1678, 0.6393, 0.7505, -0.1678, 0.0, 1.0, 0.0, 0.0, 1.0, 0.0, 0.0, 1.0, 0.0, 0.0, 1.0, 0.0, 0.6355, 0.7536, -0.1681, 0.6355, 0.7536, -0.1681, 0.6355, 0.7536, -0.1681, 0.6355, 0.7536, -0.1681, 0.0, 1.0, 0.0, 0.0, 1.0, 0.0, 0.0, 1.0, 0.0, 0.0, 1.0, 0.0, 0.6795, 0.7113, -0.1797, 0.6795, 0.7113, -0.1797, 0.6795, 0.7113, -0.1797, 0.6795, 0.7113, -0.1797, 0.5744, -0.8044, -0.1519, 0.5744, -0.8044, -0.1519, 0.5744, -0.8044, -0.1519, 0.5744, -0.8044, -0.1519, 0.8538, 0.4691, -0.2258, 0.8538, 0.4691, -0.2258, 0.8538, 0.4691, -0.2258, 0.8538, 0.4691, -0.2258, -0.5413, 0.8286, 0.1432, -0.5413, 0.8286, 0.1432, -0.5413, 0.8286, 0.1432, -0.5413, 0.8286, 0.1432, -0.9668, 0.0, 0.2557, -0.9668, 0.0, 0.2557, -0.9668, 0.0, 0.2557, -0.9668, 0.0, 0.2557, 0.6024, 0.671, -0.4323, 0.6024, 0.671, -0.4323, 0.6024, 0.671, -0.4323, 0.6024, 0.671, -0.4323, 0.0, 1.0, 0.0, 0.0, 1.0, 0.0, 0.0, 1.0, 0.0, 0.0, 1.0, 0.0, 0.5841, 0.6927, -0.4231, 0.5841, 0.6927, -0.4231, 0.5841, 0.6927, -0.4231, 0.5841, 0.6927, -0.4231, 0.0, 1.0, -3.176e-07, 0.0, 1.0, -3.176e-07, 0.0, 1.0, -3.176e-07, 0.0, 1.0, -3.176e-07, 0.6178, 0.6466, -0.4475, 0.6178, 0.6466, -0.4475, 0.6178, 0.6466, -0.4475, 0.6178, 0.6466, -0.4475, 0.4578, -0.8142, -0.3571, 0.4578, -0.8142, -0.3571, 0.4578, -0.8142, -0.3571, 0.4578, -0.8142, -0.3571, 0.684, 0.4626, -0.564, 0.684, 0.4626, -0.564, 0.684, 0.4626, -0.564, 0.684, 0.4626, -0.564, -0.4453, 0.8284, 0.3397, -0.4453, 0.8284, 0.3397, -0.4453, 0.8284, 0.3397, -0.4453, 0.8284, 0.3397, -0.8215, 0.0, 0.5702, -0.8215, 0.0, 0.5702, -0.8215, 0.0, 0.5702, -0.8215, 0.0, 0.5702, 0.8196, -0.01623, 0.5726, 0.8196, -0.01623, 0.5726, 0.8196, -0.01623, 0.5726, 0.8196, -0.01623, 0.5726, -0.9668, 0.0, 0.2557, -0.9668, 0.0, 0.2557, -0.9668, 0.0, 0.2557, -0.9668, 0.0, 0.2557, -0.8215, 0.0, 0.5702, -0.8215, 0.0, 0.5702, -0.8215, 0.0, 0.5702, -0.8215, 0.0, 0.5702, -0.4794, -4.126e-07, 0.8776, -0.4794, -4.126e-07, 0.8776, -0.4794, -4.126e-07, 0.8776, -0.4794, -4.126e-07, 0.8776, 0.9595, -0.0541, 0.2766, 0.9595, -0.0541, 0.2766, 0.9595, -0.0541, 0.2766, 0.9595, -0.0541, 0.2766, -0.001577, -1.0, 0.0, -0.001577, -1.0, 0.0, -0.001577, -1.0, 0.0, -0.001577, -1.0, 0.0, -0.9668, 0.0, 0.2557, -0.9668, 0.0, 0.2557, -0.9668, 0.0, 0.2557, -0.9668, 0.0, 0.2557, -0.8215, 0.0, 0.5702, -0.8215, 0.0, 0.5702, -0.8215, 0.0, 0.5702, -0.8215, 0.0, 0.5702, -0.4794, 3.68e-07, 0.8776, -0.4794, 3.68e-07, 0.8776, -0.4794, 3.68e-07, 0.8776, -0.4794, 3.68e-07, 0.8776, 0.9554, 0.02856, 0.294, 0.9554, 0.02856, 0.294, 0.9554, 0.02856, 0.294, 0.9554, 0.02856, 0.294, 0.9658, 0.0, 0.2593, 0.9658, 0.0, 0.2593, 0.9658, 0.0, 0.2593, 0.9658, 0.0, 0.2593, 0.7065, -3.872e-06, 0.7077, 0.7065, -3.872e-06, 0.7077, 0.7065, -3.872e-06, 0.7077, 0.7065, -3.872e-06, 0.7077, 0.5455, 3.075e-07, 0.8381, 0.5455, 3.075e-07, 0.8381, 0.5455, 3.075e-07, 0.8381, 0.5455, 3.075e-07, 0.8381, -0.02191, 0.9991, -0.03731, -0.02191, 0.9991, -0.03731, -0.02191, 0.9991, -0.03731, -0.02191, 0.9991, -0.03731, 0.9658, 0.0, 0.2593, 0.9658, 0.0, 0.2593, 0.9658, 0.0, 0.2593, 0.9658, 0.0, 0.2593, 0.7065, 0.0, 0.7077, 0.7065, 0.0, 0.7077, 0.7065, 0.0, 0.7077, 0.7065, 0.0, 0.7077, -0.7098, 1.945e-06, 0.7044, -0.7098, 1.945e-06, 0.7044, -0.7098, 1.945e-06, 0.7044, -0.7098, 1.945e-06, 0.7044, -0.7967, 0.1353, 0.5891, -0.7967, 0.1353, 0.5891, -0.7967, 0.1353, 0.5891, -0.7967, 0.1353, 0.5891, 0.9698, 0.03078, 0.2418, 0.9698, 0.03078, 0.2418, 0.9698, 0.03078, 0.2418, 0.9698, 0.03078, 0.2418, -0.7105, -0.001251, 0.7037, -0.7105, -0.001251, 0.7037, -0.7105, -0.001251, 0.7037, -0.7105, -0.001251, 0.7037, -0.01172, 0.9992, -0.03812, -0.01172, 0.9992, -0.03812, -0.01172, 0.9992, -0.03812, -0.01172, 0.9992, -0.03812, -0.6984, 0.6907, -0.1875, -0.6984, 0.6907, -0.1875, -0.6984, 0.6907, -0.1875, -0.6984, 0.6907, -0.1875, -0.5467, 0.6334, -0.5477, -0.5467, 0.6334, -0.5477, -0.5467, 0.6334, -0.5477, -0.5467, 0.6334, -0.5477, -0.6874, 0.2459, 0.6834, -0.6874, 0.2459, 0.6834, -0.6874, 0.2459, 0.6834, -0.7095, -0.001524, 0.7047, -0.7095, -0.001524, 0.7047, -0.7095, -0.001524, 0.7047, -0.7095, -0.001524, 0.7047, -0.01618, 0.9992, -0.03725, -0.01618, 0.9992, -0.03725, -0.01618, 0.9992, -0.03725, -0.01618, 0.9992, -0.03725, 0.9117, 0.0, 0.4109, 0.9117, 0.0, 0.4109, 0.9117, 0.0, 0.4109, 0.9117, 0.0, 0.4109, 0.0, 1.0, 1.724e-07, 0.0, 1.0, 1.724e-07, 0.0, 1.0, 1.724e-07, 0.0, 1.0, 1.724e-07, -0.9117, 0.0, -0.4109, -0.9117, 0.0, -0.4109, -0.9117, 0.0, -0.4109, -0.9117, 0.0, -0.4109, 0.0, -1.0, -1.326e-07, 0.0, -1.0, -1.326e-07, 0.0, -1.0, -1.326e-07, 0.0, -1.0, -1.326e-07, 0.4109, 0.0, -0.9117, 0.4109, 0.0, -0.9117, 0.4109, 0.0, -0.9117, 0.4109, 0.0, -0.9117, -0.4109, 0.0, 0.9117, -0.4109, 0.0, 0.9117, -0.4109, 0.0, 0.9117, -0.4109, 0.0, 0.9117, -0.001593, -1.0, 0.0009214, -0.001593, -1.0, 0.0009214, -0.001593, -1.0, 0.0009214, -0.001593, -1.0, 0.0009214, 0.001114, -0.9999, -0.01117, 0.001114, -0.9999, -0.01117, 0.001114, -0.9999, -0.01117, 0.001114, -0.9999, -0.01117, -0.001593, -1.0, -0.0009214, -0.001593, -1.0, -0.0009214, -0.001593, -1.0, -0.0009214, -0.001593, -1.0, -0.0009214, 0.001114, -0.9999, 0.01117, 0.001114, -0.9999, 0.01117, 0.001114, -0.9999, 0.01117, 0.001114, -0.9999, 0.01117, 0.0, 1.0, -1.148e-08, 0.0, 1.0, -8.521e-09, 0.0, 1.0, -1.093e-08, 0.0, 1.0, -2.353e-09, 0.0, 1.0, -1.148e-08, 0.0, 1.0, -2.353e-09, 0.0, 1.0, -1.673e-08, 0.0, 1.0, -1.613e-08, 0.0, 1.0, 0.0, 0.0, 1.0, 0.0, 0.0, 1.0, -8.521e-09, 0.0, 1.0, -1.148e-08, 0.0, 1.0, -1.673e-08, 0.0, 1.0, -2.353e-09, 0.0, 1.0, 9.368e-09, 0.0, 1.0, -6.096e-10, 0.0, 0.0, 1.0, 0.0, 0.0, 1.0, 0.0, 0.0, 1.0, 0.0, 0.0, 1.0, 0.0, 1.0, 0.0, 0.0, 1.0, 0.0, 0.0, 1.0, 0.0, 0.0, 1.0, 0.0, 0.0, 0.0, -1.0, 0.0, 0.0, -1.0, 0.0, 0.0, -1.0, 0.0, 0.0, -1.0, 1.0, 0.0, 0.0, 1.0, 0.0, 0.0, 1.0, 0.0, 0.0, 1.0, 0.0, 0.0, 1.0, 0.0, 0.0, 1.0, 0.0, 0.0, 1.0, 0.0, 0.0, 1.0, 0.0, 0.0, 1.0, 0.0, 0.0, 1.0, 0.0, 0.0, 1.0, 0.0, 0.0, 1.0, 0.0, 0.0, 1.0, 0.0, 0.0, 1.0, 0.0, 0.0, 1.0, 0.0, 0.0, 1.0, 0.0, 0.0, 0.333, 0.0, 0.9429, 0.333, 0.0, 0.9429, 0.333, 0.0, 0.9429, 0.333, 0.0, 0.9429, 0.3629, -0.9318, 0.0, 0.3629, -0.9318, 0.0, 0.3629, -0.9318, 0.0, 0.3629, -0.9318, 0.0, 0.333, 0.0, -0.9429, 0.333, 0.0, -0.9429, 0.333, 0.0, -0.9429, 0.333, 0.0, -0.9429, -0.884, 0.0, 0.4676, -0.884, 0.0, 0.4676, -0.884, 0.0, 0.4676, -0.884, 0.0, 0.4676, 0.0, 1.0, 0.0, 0.0, 1.0, 0.0, 0.0, 1.0, 0.0, 0.0, 1.0, 0.0, 0.884, 0.0, -0.4676, 0.884, 0.0, -0.4676, 0.884, 0.0, -0.4676, 0.884, 0.0, -0.4676, 0.4676, 0.0, 0.884, 0.4676, 0.0, 0.884, 0.4676, 0.0, 0.884, 0.4676, 0.0, 0.884, 0.4675, 0.0, 0.884, 0.4675, 0.0, 0.884, 0.4675, 0.0, 0.884, 0.4675, 0.0, 0.884, 0.4676, -1.26e-06, 0.884, 0.4676, -1.26e-06, 0.884, 0.4676, -1.26e-06, 0.884, 0.4676, -1.26e-06, 0.884, 0.4676, 0.0, 0.884, 0.4676, 0.0, 0.884, 0.4676, 0.0, 0.884, 0.4676, 0.0, 0.884, -0.6778, 0.0, 0.7352, -0.6778, 0.0, 0.7352, -0.6778, 0.0, 0.7352, -0.6778, 0.0, 0.7352, 0.1697, -0.9318, 0.3208, 0.1697, -0.9318, 0.3208, 0.1697, -0.9318, 0.3208, 0.1697, -0.9318, 0.3208, 0.9892, 0.0, -0.1465, 0.9892, 0.0, -0.1465, 0.9892, 0.0, -0.1465, 0.9892, 0.0, -0.1465, -0.884, 0.0, 0.4676, -0.884, 0.0, 0.4676, -0.884, 0.0, 0.4676, -0.884, 0.0, 0.4676, 0.0, 1.0, 0.0, 0.0, 1.0, 0.0, 0.0, 1.0, 0.0, 0.0, 1.0, 0.0, 0.884, 0.0, -0.4676, 0.884, 0.0, -0.4676, 0.884, 0.0, -0.4676, 0.884, 0.0, -0.4676, 0.4676, 0.0, 0.884, 0.4676, 0.0, 0.884, 0.4676, 0.0, 0.884, 0.4676, 0.0, 0.884, 0.4675, 0.0, 0.884, 0.4675, 0.0, 0.884, 0.4675, 0.0, 0.884, 0.4675, 0.0, 0.884, 0.4676, 5.042e-06, 0.884, 0.4676, 5.042e-06, 0.884, 0.4676, 5.042e-06, 0.884, 0.4676, 5.042e-06, 0.884, 0.4675, 0.0, 0.884, 0.4675, 0.0, 0.884, 0.4675, 0.0, 0.884, 0.4675, 0.0, 0.884, -0.6778, 0.0, 0.7352, -0.6778, 0.0, 0.7352, -0.6778, 0.0, 0.7352, -0.6778, 0.0, 0.7352, 0.1697, -0.9318, 0.3208, 0.1697, -0.9318, 0.3208, 0.1697, -0.9318, 0.3208, 0.1697, -0.9318, 0.3208, 0.9892, 0.0, -0.1466, 0.9892, 0.0, -0.1466, 0.9892, 0.0, -0.1466, 0.9892, 0.0, -0.1466, -0.884, 0.0, 0.4676, -0.884, 0.0, 0.4676, -0.884, 0.0, 0.4676, -0.884, 0.0, 0.4676, 0.0, 1.0, 0.0, 0.0, 1.0, 0.0, 0.0, 1.0, 0.0, 0.0, 1.0, 0.0, 0.884, 0.0, -0.4676, 0.884, 0.0, -0.4676, 0.884, 0.0, -0.4676, 0.884, 0.0, -0.4676, 0.4676, 0.0, 0.884, 0.4676, 0.0, 0.884, 0.4676, 0.0, 0.884, 0.4676, 0.0, 0.884, 0.4675, 0.0, 0.884, 0.4675, 0.0, 0.884, 0.4675, 0.0, 0.884, 0.4675, 0.0, 0.884, 0.4676, 0.0, 0.884, 0.4676, 0.0, 0.884, 0.4676, 0.0, 0.884, 0.4676, 0.0, 0.884, 0.4675, 0.0, 0.884, 0.4675, 0.0, 0.884, 0.4675, 0.0, 0.884, 0.4675, 0.0, 0.884, -0.6778, 0.0, 0.7352, -0.6778, 0.0, 0.7352, -0.6778, 0.0, 0.7352, -0.6778, 0.0, 0.7352, 0.1697, -0.9318, 0.3208, 0.1697, -0.9318, 0.3208, 0.1697, -0.9318, 0.3208, 0.1697, -0.9318, 0.3208, 0.9892, 0.0, -0.1465, 0.9892, 0.0, -0.1465, 0.9892, 0.0, -0.1465, 0.9892, 0.0, -0.1465, -0.884, 0.0, 0.4676, -0.884, 0.0, 0.4676, -0.884, 0.0, 0.4676, -0.884, 0.0, 0.4676, 0.0, 1.0, 0.0, 0.0, 1.0, 0.0, 0.0, 1.0, 0.0, 0.0, 1.0, 0.0, 0.884, 0.0, -0.4676, 0.884, 0.0, -0.4676, 0.884, 0.0, -0.4676, 0.884, 0.0, -0.4676, 0.4676, 0.0, 0.884, 0.4676, 0.0, 0.884, 0.4676, 0.0, 0.884, 0.4676, 0.0, 0.884, 0.4675, 0.0, 0.884, 0.4675, 0.0, 0.884, 0.4675, 0.0, 0.884, 0.4675, 0.0, 0.884, 0.4676, -1.008e-05, 0.884, 0.4676, -1.008e-05, 0.884, 0.4676, -1.008e-05, 0.884, 0.4676, -1.008e-05, 0.884, 0.4676, 0.0, 0.884, 0.4676, 0.0, 0.884, 0.4676, 0.0, 0.884, 0.4676, 0.0, 0.884, -0.6779, 0.0, 0.7352, -0.6779, 0.0, 0.7352, -0.6779, 0.0, 0.7352, -0.6779, 0.0, 0.7352, 0.1697, -0.9318, 0.3208, 0.1697, -0.9318, 0.3208, 0.1697, -0.9318, 0.3208, 0.1697, -0.9318, 0.3208, 0.9892, 0.0, -0.1465, 0.9892, 0.0, -0.1465, 0.9892, 0.0, -0.1465, 0.9892, 0.0, -0.1465, -0.884, 0.0, -0.4676, -0.884, 0.0, -0.4676, -0.884, 0.0, -0.4676, -0.884, 0.0, -0.4676, 0.0, 1.0, 0.0, 0.0, 1.0, 0.0, 0.0, 1.0, 0.0, 0.0, 1.0, 0.0, 0.884, 0.0, 0.4676, 0.884, 0.0, 0.4676, 0.884, 0.0, 0.4676, 0.884, 0.0, 0.4676, 0.4676, 0.0, -0.884, 0.4676, 0.0, -0.884, 0.4676, 0.0, -0.884, 0.4676, 0.0, -0.884, 0.4676, 0.0, -0.884, 0.4676, 0.0, -0.884, 0.4676, 0.0, -0.884, 0.4676, 0.0, -0.884, 0.4676, -1.733e-06, -0.884, 0.4676, -1.733e-06, -0.884, 0.4676, -1.733e-06, -0.884, 0.4676, -1.733e-06, -0.884, 0.4676, 0.0, -0.884, 0.4676, 0.0, -0.884, 0.4676, 0.0, -0.884, 0.4676, 0.0, -0.884, -0.6778, 0.0, -0.7352, -0.6778, 0.0, -0.7352, -0.6778, 0.0, -0.7352, -0.6778, 0.0, -0.7352, 0.1697, -0.9318, -0.3208, 0.1697, -0.9318, -0.3208, 0.1697, -0.9318, -0.3208, 0.1697, -0.9318, -0.3208, 0.9892, 0.0, 0.1465, 0.9892, 0.0, 0.1465, 0.9892, 0.0, 0.1465, 0.9892, 0.0, 0.1465, -0.884, 0.0, -0.4676, -0.884, 0.0, -0.4676, -0.884, 0.0, -0.4676, -0.884, 0.0, -0.4676, 0.0, 1.0, 0.0, 0.0, 1.0, 0.0, 0.0, 1.0, 0.0, 0.0, 1.0, 0.0, 0.884, 0.0, 0.4676, 0.884, 0.0, 0.4676, 0.884, 0.0, 0.4676, 0.884, 0.0, 0.4676, 0.4676, 0.0, -0.884, 0.4676, 0.0, -0.884, 0.4676, 0.0, -0.884, 0.4676, 0.0, -0.884, 0.4675, 0.0, -0.884, 0.4675, 0.0, -0.884, 0.4675, 0.0, -0.884, 0.4675, 0.0, -0.884, 0.4676, 5.672e-06, -0.884, 0.4676, 5.672e-06, -0.884, 0.4676, 5.672e-06, -0.884, 0.4676, 5.672e-06, -0.884, 0.4675, 0.0, -0.884, 0.4675, 0.0, -0.884, 0.4675, 0.0, -0.884, 0.4675, 0.0, -0.884, -0.6778, 0.0, -0.7352, -0.6778, 0.0, -0.7352, -0.6778, 0.0, -0.7352, -0.6778, 0.0, -0.7352, 0.1697, -0.9318, -0.3208, 0.1697, -0.9318, -0.3208, 0.1697, -0.9318, -0.3208, 0.1697, -0.9318, -0.3208, 0.9892, 0.0, 0.1466, 0.9892, 0.0, 0.1466, 0.9892, 0.0, 0.1466, 0.9892, 0.0, 0.1466, -0.884, 0.0, -0.4676, -0.884, 0.0, -0.4676, -0.884, 0.0, -0.4676, -0.884, 0.0, -0.4676, 0.0, 1.0, 0.0, 0.0, 1.0, 0.0, 0.0, 1.0, 0.0, 0.0, 1.0, 0.0, 0.884, 0.0, 0.4676, 0.884, 0.0, 0.4676, 0.884, 0.0, 0.4676, 0.884, 0.0, 0.4676, 0.4676, 0.0, -0.884, 0.4676, 0.0, -0.884, 0.4676, 0.0, -0.884, 0.4676, 0.0, -0.884, 0.4675, 0.0, -0.884, 0.4675, 0.0, -0.884, 0.4675, 0.0, -0.884, 0.4675, 0.0, -0.884, 0.4676, 2.521e-06, -0.884, 0.4676, 2.521e-06, -0.884, 0.4676, 2.521e-06, -0.884, 0.4676, 2.521e-06, -0.884, 0.4675, 0.0, -0.884, 0.4675, 0.0, -0.884, 0.4675, 0.0, -0.884, 0.4675, 0.0, -0.884, -0.6778, 0.0, -0.7352, -0.6778, 0.0, -0.7352, -0.6778, 0.0, -0.7352, -0.6778, 0.0, -0.7352, 0.1697, -0.9318, -0.3208, 0.1697, -0.9318, -0.3208, 0.1697, -0.9318, -0.3208, 0.1697, -0.9318, -0.3208, 0.9892, 0.0, 0.1465, 0.9892, 0.0, 0.1465, 0.9892, 0.0, 0.1465, 0.9892, 0.0, 0.1465, -0.884, 0.0, -0.4676, -0.884, 0.0, -0.4676, -0.884, 0.0, -0.4676, -0.884, 0.0, -0.4676, 0.0, 1.0, 0.0, 0.0, 1.0, 0.0, 0.0, 1.0, 0.0, 0.0, 1.0, 0.0, 0.884, 0.0, 0.4676, 0.884, 0.0, 0.4676, 0.884, 0.0, 0.4676, 0.884, 0.0, 0.4676, 0.4676, 0.0, -0.884, 0.4676, 0.0, -0.884, 0.4676, 0.0, -0.884, 0.4676, 0.0, -0.884, 0.4675, 0.0, -0.884, 0.4675, 0.0, -0.884, 0.4675, 0.0, -0.884, 0.4675, 0.0, -0.884, 0.4676, -1.071e-05, -0.884, 0.4676, -1.071e-05, -0.884, 0.4676, -1.071e-05, -0.884, 0.4676, -1.071e-05, -0.884, 0.4676, 0.0, -0.884, 0.4676, 0.0, -0.884, 0.4676, 0.0, -0.884, 0.4676, 0.0, -0.884, -0.6778, 0.0, -0.7352, -0.6778, 0.0, -0.7352, -0.6778, 0.0, -0.7352, -0.6778, 0.0, -0.7352, 0.1697, -0.9318, -0.3208, 0.1697, -0.9318, -0.3208, 0.1697, -0.9318, -0.3208, 0.1697, -0.9318, -0.3208, 0.9892, 0.0, 0.1465, 0.9892, 0.0, 0.1465, 0.9892, 0.0, 0.1465, 0.9892, 0.0, 0.1465, 0.6223, 0.0, 0.7828, 0.6223, 0.0, 0.7828, 0.6223, 0.0, 0.7828, 0.6223, 0.0, 0.7828, 0.2827, 0.9325, -0.2247, 0.2827, 0.9325, -0.2247, 0.2827, 0.9325, -0.2247, 0.2827, 0.9325, -0.2247, -0.6223, 0.0, -0.7828, -0.6223, 0.0, -0.7828, -0.6223, 0.0, -0.7828, -0.6223, 0.0, -0.7828, -0.2827, -0.9325, 0.2247, -0.2827, -0.9325, 0.2247, -0.2827, -0.9325, 0.2247, -0.2827, -0.9325, 0.2247, 0.73, -0.3611, -0.5803, 0.73, -0.3611, -0.5803, 0.73, -0.3611, -0.5803, 0.73, -0.3611, -0.5803, -0.73, 0.3611, 0.5803, -0.73, 0.3611, 0.5803, -0.73, 0.3611, 0.5803, -0.73, 0.3611, 0.5803, 0.6223, 4.12e-06, 0.7828, 0.6223, 4.12e-06, 0.7828, 0.6223, 4.12e-06, 0.7828, 0.6223, 4.12e-06, 0.7828, 0.2827, 0.9325, -0.2247, 0.2827, 0.9325, -0.2247, 0.2827, 0.9325, -0.2247, 0.2827, 0.9325, -0.2247, -0.6223, 0.0, -0.7828, -0.6223, 0.0, -0.7828, -0.6223, 0.0, -0.7828, -0.6223, 0.0, -0.7828, -0.2827, -0.9325, 0.2247, -0.2827, -0.9325, 0.2247, -0.2827, -0.9325, 0.2247, -0.2827, -0.9325, 0.2247, 0.73, -0.3611, -0.5803, 0.73, -0.3611, -0.5803, 0.73, -0.3611, -0.5803, 0.73, -0.3611, -0.5803, -0.73, 0.3611, 0.5803, -0.73, 0.3611, 0.5803, -0.73, 0.3611, 0.5803, -0.73, 0.3611, 0.5803, 0.6223, 0.0, 0.7828, 0.6223, 0.0, 0.7828, 0.6223, 0.0, 0.7828, 0.6223, 0.0, 0.7828, 0.2827, 0.9325, -0.2247, 0.2827, 0.9325, -0.2247, 0.2827, 0.9325, -0.2247, 0.2827, 0.9325, -0.2247, -0.6223, -4.12e-06, -0.7828, -0.6223, -4.12e-06, -0.7828, -0.6223, -4.12e-06, -0.7828, -0.6223, -4.12e-06, -0.7828, -0.2827, -0.9325, 0.2247, -0.2827, -0.9325, 0.2247, -0.2827, -0.9325, 0.2247, -0.2827, -0.9325, 0.2247, 0.73, -0.3611, -0.5803, 0.73, -0.3611, -0.5803, 0.73, -0.3611, -0.5803, 0.73, -0.3611, -0.5803, -0.73, 0.3611, 0.5803, -0.73, 0.3611, 0.5803, -0.73, 0.3611, 0.5803, -0.73, 0.3611, 0.5803, 0.6223, -1.485e-06, 0.7828, 0.6223, -1.485e-06, 0.7828, 0.6223, -1.485e-06, 0.7828, 0.6223, -1.485e-06, 0.7828, 0.2827, 0.9325, -0.2247, 0.2827, 0.9325, -0.2247, 0.2827, 0.9325, -0.2247, 0.2827, 0.9325, -0.2247, -0.6223, -1.485e-06, -0.7828, -0.6223, -1.485e-06, -0.7828, -0.6223, -1.485e-06, -0.7828, -0.6223, -1.485e-06, -0.7828, 0.73, -0.3611, -0.5803, 0.73, -0.3611, -0.5803, 0.73, -0.3611, -0.5803, 0.73, -0.3611, -0.5803, -0.73, 0.3611, 0.5803, -0.73, 0.3611, 0.5803, -0.73, 0.3611, 0.5803, -0.73, 0.3611, 0.5803, 0.8755, -2.06e-06, 0.4833, 0.8755, -2.06e-06, 0.4833, 0.8755, -2.06e-06, 0.4833, 0.8755, -2.06e-06, 0.4833, 0.1745, 0.9325, -0.3162, 0.1745, 0.9325, -0.3162, 0.1745, 0.9325, -0.3162, 0.1745, 0.9325, -0.3162, -0.8755, -4.12e-06, -0.4833, -0.8755, -4.12e-06, -0.4833, -0.8755, -4.12e-06, -0.4833, -0.8755, -4.12e-06, -0.4833, -0.1745, -0.9325, 0.3162, -0.1745, -0.9325, 0.3162, -0.1745, -0.9325, 0.3162, -0.1745, -0.9325, 0.3162, 0.4507, -0.3611, -0.8164, 0.4507, -0.3611, -0.8164, 0.4507, -0.3611, -0.8164, 0.4507, -0.3611, -0.8164, -0.4507, 0.3611, 0.8164, -0.4507, 0.3611, 0.8164, -0.4507, 0.3611, 0.8164, -0.4507, 0.3611, 0.8164, 0.8755, 0.0, 0.4833, 0.8755, 0.0, 0.4833, 0.8755, 0.0, 0.4833, 0.8755, 0.0, 0.4833, 0.1745, 0.9325, -0.3161, 0.1745, 0.9325, -0.3161, 0.1745, 0.9325, -0.3161, 0.1745, 0.9325, -0.3161, -0.8755, 0.0, -0.4833, -0.8755, 0.0, -0.4833, -0.8755, 0.0, -0.4833, -0.8755, 0.0, -0.4833, -0.1745, -0.9325, 0.3162, -0.1745, -0.9325, 0.3162, -0.1745, -0.9325, 0.3162, -0.1745, -0.9325, 0.3162, 0.4507, -0.3611, -0.8164, 0.4507, -0.3611, -0.8164, 0.4507, -0.3611, -0.8164, 0.4507, -0.3611, -0.8164, -0.4507, 0.3611, 0.8164, -0.4507, 0.3611, 0.8164, -0.4507, 0.3611, 0.8164, -0.4507, 0.3611, 0.8164, 0.8755, -4.12e-06, 0.4833, 0.8755, -4.12e-06, 0.4833, 0.8755, -4.12e-06, 0.4833, 0.8755, -4.12e-06, 0.4833, 0.1745, 0.9325, -0.3161, 0.1745, 0.9325, -0.3161, 0.1745, 0.9325, -0.3161, 0.1745, 0.9325, -0.3161, -0.8755, -4.12e-06, -0.4833, -0.8755, -4.12e-06, -0.4833, -0.8755, -4.12e-06, -0.4833, -0.8755, -4.12e-06, -0.4833, -0.1745, -0.9325, 0.3162, -0.1745, -0.9325, 0.3162, -0.1745, -0.9325, 0.3162, -0.1745, -0.9325, 0.3162, 0.4507, -0.3611, -0.8164, 0.4507, -0.3611, -0.8164, 0.4507, -0.3611, -0.8164, 0.4507, -0.3611, -0.8164, -0.4507, 0.3611, 0.8164, -0.4507, 0.3611, 0.8164, -0.4507, 0.3611, 0.8164, -0.4507, 0.3611, 0.8164, 0.8755, -2.227e-06, 0.4833, 0.8755, -2.227e-06, 0.4833, 0.8755, -2.227e-06, 0.4833, 0.8755, -2.227e-06, 0.4833, 0.1745, 0.9325, -0.3161, 0.1745, 0.9325, -0.3161, 0.1745, 0.9325, -0.3161, 0.1745, 0.9325, -0.3161, -0.8755, 4.702e-06, -0.4833, -0.8755, 4.702e-06, -0.4833, -0.8755, 4.702e-06, -0.4833, -0.8755, 4.702e-06, -0.4833, 0.4507, -0.3611, -0.8164, 0.4507, -0.3611, -0.8164, 0.4507, -0.3611, -0.8164, 0.4507, -0.3611, -0.8164, -0.4507, 0.3611, 0.8164, -0.4507, 0.3611, 0.8164, -0.4507, 0.3611, 0.8164, -0.4507, 0.3611, 0.8164, 0.8755, -3.605e-06, 0.4833, 0.8755, -3.605e-06, 0.4833, 0.8755, -3.605e-06, 0.4833, 0.8755, -3.605e-06, 0.4833, 0.1745, 0.9325, -0.3161, 0.1745, 0.9325, -0.3161, 0.1745, 0.9325, -0.3161, 0.1745, 0.9325, -0.3161, -0.8755, 0.0, -0.4833, -0.8755, 0.0, -0.4833, -0.8755, 0.0, -0.4833, -0.8755, 0.0, -0.4833, -0.1745, -0.9325, 0.3162, -0.1745, -0.9325, 0.3162, -0.1745, -0.9325, 0.3162, -0.1745, -0.9325, 0.3162, 0.4507, -0.3611, -0.8164, 0.4507, -0.3611, -0.8164, 0.4507, -0.3611, -0.8164, 0.4507, -0.3611, -0.8164, -0.4507, 0.3611, 0.8164, -0.4507, 0.3611, 0.8164, -0.4507, 0.3611, 0.8164, -0.4507, 0.3611, 0.8164, 0.8755, 2.575e-06, 0.4833, 0.8755, 2.575e-06, 0.4833, 0.8755, 2.575e-06, 0.4833, 0.8755, 2.575e-06, 0.4833, 0.1745, 0.9325, -0.3162, 0.1745, 0.9325, -0.3162, 0.1745, 0.9325, -0.3162, 0.1745, 0.9325, -0.3162, -0.8755, -5.15e-06, -0.4833, -0.8755, -5.15e-06, -0.4833, -0.8755, -5.15e-06, -0.4833, -0.8755, -5.15e-06, -0.4833, -0.1745, -0.9325, 0.3162, -0.1745, -0.9325, 0.3162, -0.1745, -0.9325, 0.3162, -0.1745, -0.9325, 0.3162, 0.4507, -0.3611, -0.8164, 0.4507, -0.3611, -0.8164, 0.4507, -0.3611, -0.8164, 0.4507, -0.3611, -0.8164, -0.4507, 0.3611, 0.8164, -0.4507, 0.3611, 0.8164, -0.4507, 0.3611, 0.8164, -0.4507, 0.3611, 0.8164, 0.8755, 0.0, 0.4833, 0.8755, 0.0, 0.4833, 0.8755, 0.0, 0.4833, 0.8755, 0.0, 0.4833, 0.1745, 0.9325, -0.3162, 0.1745, 0.9325, -0.3162, 0.1745, 0.9325, -0.3162, 0.1745, 0.9325, -0.3162, -0.8755, -4.12e-06, -0.4833, -0.8755, -4.12e-06, -0.4833, -0.8755, -4.12e-06, -0.4833, -0.8755, -4.12e-06, -0.4833, -0.1745, -0.9325, 0.3162, -0.1745, -0.9325, 0.3162, -0.1745, -0.9325, 0.3162, -0.1745, -0.9325, 0.3162, 0.4507, -0.3611, -0.8164, 0.4507, -0.3611, -0.8164, 0.4507, -0.3611, -0.8164, 0.4507, -0.3611, -0.8164, -0.4507, 0.3611, 0.8164, -0.4507, 0.3611, 0.8164, -0.4507, 0.3611, 0.8164, -0.4507, 0.3611, 0.8164, 0.8755, -1.361e-06, 0.4833, 0.8755, -1.361e-06, 0.4833, 0.8755, -1.361e-06, 0.4833, 0.8755, -1.361e-06, 0.4833, 0.1745, 0.9325, -0.3162, 0.1745, 0.9325, -0.3162, 0.1745, 0.9325, -0.3162, 0.1745, 0.9325, -0.3162, -0.8755, 1.423e-06, -0.4833, -0.8755, 1.423e-06, -0.4833, -0.8755, 1.423e-06, -0.4833, -0.8755, 1.423e-06, -0.4833, 0.4507, -0.3611, -0.8164, 0.4507, -0.3611, -0.8164, 0.4507, -0.3611, -0.8164, 0.4507, -0.3611, -0.8164, -0.4507, 0.3611, 0.8164, -0.4507, 0.3611, 0.8164, -0.4507, 0.3611, 0.8164, -0.4507, 0.3611, 0.8164, 0.6223, -1.03e-06, -0.7828, 0.6223, -1.03e-06, -0.7828, 0.6223, -1.03e-06, -0.7828, 0.6223, -1.03e-06, -0.7828, 0.2827, 0.9325, 0.2247, 0.2827, 0.9325, 0.2247, 0.2827, 0.9325, 0.2247, 0.2827, 0.9325, 0.2247, -0.6223, 1.03e-06, 0.7828, -0.6223, 1.03e-06, 0.7828, -0.6223, 1.03e-06, 0.7828, -0.6223, 1.03e-06, 0.7828, -0.2827, -0.9325, -0.2247, -0.2827, -0.9325, -0.2247, -0.2827, -0.9325, -0.2247, -0.2827, -0.9325, -0.2247, 0.73, -0.3611, 0.5803, 0.73, -0.3611, 0.5803, 0.73, -0.3611, 0.5803, 0.73, -0.3611, 0.5803, -0.73, 0.3611, -0.5803, -0.73, 0.3611, -0.5803, -0.73, 0.3611, -0.5803, -0.73, 0.3611, -0.5803, 0.6223, 3.09e-06, -0.7828, 0.6223, 3.09e-06, -0.7828, 0.6223, 3.09e-06, -0.7828, 0.6223, 3.09e-06, -0.7828, 0.2827, 0.9325, 0.2247, 0.2827, 0.9325, 0.2247, 0.2827, 0.9325, 0.2247, 0.2827, 0.9325, 0.2247, -0.6223, -1.03e-06, 0.7828, -0.6223, -1.03e-06, 0.7828, -0.6223, -1.03e-06, 0.7828, -0.6223, -1.03e-06, 0.7828, -0.2827, -0.9325, -0.2247, -0.2827, -0.9325, -0.2247, -0.2827, -0.9325, -0.2247, -0.2827, -0.9325, -0.2247, 0.73, -0.3611, 0.5803, 0.73, -0.3611, 0.5803, 0.73, -0.3611, 0.5803, 0.73, -0.3611, 0.5803, -0.73, 0.3611, -0.5803, -0.73, 0.3611, -0.5803, -0.73, 0.3611, -0.5803, -0.73, 0.3611, -0.5803, 0.6223, 1.03e-06, -0.7828, 0.6223, 1.03e-06, -0.7828, 0.6223, 1.03e-06, -0.7828, 0.6223, 1.03e-06, -0.7828, 0.2827, 0.9325, 0.2247, 0.2827, 0.9325, 0.2247, 0.2827, 0.9325, 0.2247, 0.2827, 0.9325, 0.2247, -0.6223, -4.12e-06, 0.7828, -0.6223, -4.12e-06, 0.7828, -0.6223, -4.12e-06, 0.7828, -0.6223, -4.12e-06, 0.7828, -0.2827, -0.9325, -0.2247, -0.2827, -0.9325, -0.2247, -0.2827, -0.9325, -0.2247, -0.2827, -0.9325, -0.2247, 0.73, -0.3611, 0.5803, 0.73, -0.3611, 0.5803, 0.73, -0.3611, 0.5803, 0.73, -0.3611, 0.5803, -0.73, 0.3611, -0.5803, -0.73, 0.3611, -0.5803, -0.73, 0.3611, -0.5803, -0.73, 0.3611, -0.5803, 0.6223, -1.98e-06, -0.7828, 0.6223, -1.98e-06, -0.7828, 0.6223, -1.98e-06, -0.7828, 0.6223, -1.98e-06, -0.7828, 0.2827, 0.9325, 0.2247, 0.2827, 0.9325, 0.2247, 0.2827, 0.9325, 0.2247, 0.2827, 0.9325, 0.2247, -0.6223, -1.98e-06, 0.7828, -0.6223, -1.98e-06, 0.7828, -0.6223, -1.98e-06, 0.7828, -0.6223, -1.98e-06, 0.7828, 0.73, -0.3611, 0.5803, 0.73, -0.3611, 0.5803, 0.73, -0.3611, 0.5803, 0.73, -0.3611, 0.5803, -0.73, 0.3611, -0.5803, -0.73, 0.3611, -0.5803, -0.73, 0.3611, -0.5803, -0.73, 0.3611, -0.5803, 0.8755, -3.09e-06, -0.4833, 0.8755, -3.09e-06, -0.4833, 0.8755, -3.09e-06, -0.4833, 0.8755, -3.09e-06, -0.4833, 0.1745, 0.9325, 0.3161, 0.1745, 0.9325, 0.3161, 0.1745, 0.9325, 0.3161, 0.1745, 0.9325, 0.3161, -0.8755, -4.12e-06, 0.4833, -0.8755, -4.12e-06, 0.4833, -0.8755, -4.12e-06, 0.4833, -0.8755, -4.12e-06, 0.4833, -0.1745, -0.9325, -0.3162, -0.1745, -0.9325, -0.3162, -0.1745, -0.9325, -0.3162, -0.1745, -0.9325, -0.3162, 0.4507, -0.3611, 0.8164, 0.4507, -0.3611, 0.8164, 0.4507, -0.3611, 0.8164, 0.4507, -0.3611, 0.8164, -0.4507, 0.3611, -0.8164, -0.4507, 0.3611, -0.8164, -0.4507, 0.3611, -0.8164, -0.4507, 0.3611, -0.8164, 0.8755, 0.0, -0.4833, 0.8755, 0.0, -0.4833, 0.8755, 0.0, -0.4833, 0.8755, 0.0, -0.4833, 0.1745, 0.9325, 0.3162, 0.1745, 0.9325, 0.3162, 0.1745, 0.9325, 0.3162, 0.1745, 0.9325, 0.3162, -0.8755, -2.06e-06, 0.4833, -0.8755, -2.06e-06, 0.4833, -0.8755, -2.06e-06, 0.4833, -0.8755, -2.06e-06, 0.4833, -0.1745, -0.9325, -0.3162, -0.1745, -0.9325, -0.3162, -0.1745, -0.9325, -0.3162, -0.1745, -0.9325, -0.3162, 0.4507, -0.3611, 0.8164, 0.4507, -0.3611, 0.8164, 0.4507, -0.3611, 0.8164, 0.4507, -0.3611, 0.8164, -0.4507, 0.3611, -0.8164, -0.4507, 0.3611, -0.8164, -0.4507, 0.3611, -0.8164, -0.4507, 0.3611, -0.8164, 0.8755, -5.15e-06, -0.4833, 0.8755, -5.15e-06, -0.4833, 0.8755, -5.15e-06, -0.4833, 0.8755, -5.15e-06, -0.4833, 0.1745, 0.9325, 0.3162, 0.1745, 0.9325, 0.3162, 0.1745, 0.9325, 0.3162, 0.1745, 0.9325, 0.3162, -0.8755, -4.12e-06, 0.4833, -0.8755, -4.12e-06, 0.4833, -0.8755, -4.12e-06, 0.4833, -0.8755, -4.12e-06, 0.4833, -0.1745, -0.9325, -0.3162, -0.1745, -0.9325, -0.3162, -0.1745, -0.9325, -0.3162, -0.1745, -0.9325, -0.3162, 0.4507, -0.3611, 0.8164, 0.4507, -0.3611, 0.8164, 0.4507, -0.3611, 0.8164, 0.4507, -0.3611, 0.8164, -0.4507, 0.3611, -0.8164, -0.4507, 0.3611, -0.8164, -0.4507, 0.3611, -0.8164, -0.4507, 0.3611, -0.8164, 0.8755, -1.98e-06, -0.4833, 0.8755, -1.98e-06, -0.4833, 0.8755, -1.98e-06, -0.4833, 0.8755, -1.98e-06, -0.4833, 0.1745, 0.9325, 0.3162, 0.1745, 0.9325, 0.3162, 0.1745, 0.9325, 0.3162, 0.1745, 0.9325, 0.3162, -0.8755, 3.96e-06, 0.4833, -0.8755, 3.96e-06, 0.4833, -0.8755, 3.96e-06, 0.4833, -0.8755, 3.96e-06, 0.4833, 0.4507, -0.3611, 0.8164, 0.4507, -0.3611, 0.8164, 0.4507, -0.3611, 0.8164, 0.4507, -0.3611, 0.8164, -0.4507, 0.3611, -0.8164, -0.4507, 0.3611, -0.8164, -0.4507, 0.3611, -0.8164, -0.4507, 0.3611, -0.8164, 0.8755, -3.347e-06, -0.4833, 0.8755, -3.347e-06, -0.4833, 0.8755, -3.347e-06, -0.4833, 0.8755, -3.347e-06, -0.4833, 0.1745, 0.9325, 0.3161, 0.1745, 0.9325, 0.3161, 0.1745, 0.9325, 0.3161, 0.1745, 0.9325, 0.3161, -0.8755, 0.0, 0.4833, -0.8755, 0.0, 0.4833, -0.8755, 0.0, 0.4833, -0.8755, 0.0, 0.4833, -0.1745, -0.9325, -0.3162, -0.1745, -0.9325, -0.3162, -0.1745, -0.9325, -0.3162, -0.1745, -0.9325, -0.3162, 0.4507, -0.3611, 0.8164, 0.4507, -0.3611, 0.8164, 0.4507, -0.3611, 0.8164, 0.4507, -0.3611, 0.8164, -0.4507, 0.3611, -0.8164, -0.4507, 0.3611, -0.8164, -0.4507, 0.3611, -0.8164, -0.4507, 0.3611, -0.8164, 0.8755, 2.575e-06, -0.4833, 0.8755, 2.575e-06, -0.4833, 0.8755, 2.575e-06, -0.4833, 0.8755, 2.575e-06, -0.4833, 0.1745, 0.9325, 0.3162, 0.1745, 0.9325, 0.3162, 0.1745, 0.9325, 0.3162, 0.1745, 0.9325, 0.3162, -0.8755, -5.15e-06, 0.4833, -0.8755, -5.15e-06, 0.4833, -0.8755, -5.15e-06, 0.4833, -0.8755, -5.15e-06, 0.4833, -0.1745, -0.9325, -0.3162, -0.1745, -0.9325, -0.3162, -0.1745, -0.9325, -0.3162, -0.1745, -0.9325, -0.3162, 0.4507, -0.3611, 0.8164, 0.4507, -0.3611, 0.8164, 0.4507, -0.3611, 0.8164, 0.4507, -0.3611, 0.8164, -0.4507, 0.3611, -0.8164, -0.4507, 0.3611, -0.8164, -0.4507, 0.3611, -0.8164, -0.4507, 0.3611, -0.8164, 0.8755, -2.575e-07, -0.4833, 0.8755, -2.575e-07, -0.4833, 0.8755, -2.575e-07, -0.4833, 0.8755, -2.575e-07, -0.4833, 0.1745, 0.9325, 0.3162, 0.1745, 0.9325, 0.3162, 0.1745, 0.9325, 0.3162, 0.1745, 0.9325, 0.3162, -0.8755, -4.12e-06, 0.4833, -0.8755, -4.12e-06, 0.4833, -0.8755, -4.12e-06, 0.4833, -0.8755, -4.12e-06, 0.4833, -0.1745, -0.9325, -0.3162, -0.1745, -0.9325, -0.3162, -0.1745, -0.9325, -0.3162, -0.1745, -0.9325, -0.3162, 0.4507, -0.3611, 0.8164, 0.4507, -0.3611, 0.8164, 0.4507, -0.3611, 0.8164, 0.4507, -0.3611, 0.8164, -0.4507, 0.3611, -0.8164, -0.4507, 0.3611, -0.8164, -0.4507, 0.3611, -0.8164, -0.4507, 0.3611, -0.8164, 0.8755, -9.899e-07, -0.4833, 0.8755, -9.899e-07, -0.4833, 0.8755, -9.899e-07, -0.4833, 0.8755, -9.899e-07, -0.4833, 0.1745, 0.9325, 0.3162, 0.1745, 0.9325, 0.3162, 0.1745, 0.9325, 0.3162, 0.1745, 0.9325, 0.3162, -0.8755, 9.899e-07, 0.4833, -0.8755, 9.899e-07, 0.4833, -0.8755, 9.899e-07, 0.4833, -0.8755, 9.899e-07, 0.4833, 0.4507, -0.3611, 0.8164, 0.4507, -0.3611, 0.8164, 0.4507, -0.3611, 0.8164, 0.4507, -0.3611, 0.8164, -0.4507, 0.3611, -0.8164, -0.4507, 0.3611, -0.8164, -0.4507, 0.3611, -0.8164, -0.4507, 0.3611, -0.8164])] * 3)])

# ---- objects
ob_ballpark = bpy.data.objects.new('Ballpark', me_ballpark)

# ---- transforms, parenting, visibility, modifiers, constraints
ob_ballpark.location = (0.0, 0.0, 0.0)
ob_ballpark.rotation_euler = (1.571, -0.0, 0.0)
ob_ballpark.scale = (6.516, 6.516, 6.516)
ob_ballpark.lineart.crease_threshold = 0.0

# ---- collection membership
col_collection.objects.link(ob_ballpark)

# ---- scene / render settings (as saved in the file)
scene.frame_start = 1; scene.frame_end = 250; scene.frame_set(1)
scene.render.engine = 'BLENDER_EEVEE_NEXT'
scene.cycles.use_denoising = False
scene.cycles.samples = 128
scene.cycles.sampling_pattern = 'TABULATED_SOBOL'
scene.cycles.use_adaptive_sampling = False
scene.cycles.use_light_tree = False
scene.view_settings.view_transform = 'Filmic'
bpy.context.view_layer.update()

# ---- added for rendering (the .blend has no active camera and no usable light): camera, sun
cam_auto = bpy.data.cameras.new('AutoCamera')
cam_auto.lens = 50.0
cam_auto.sensor_width = 36.0
cam_auto.clip_end = 5185.65
ob_auto_camera = bpy.data.objects.new('AutoCamera', cam_auto)
scene.collection.objects.link(ob_auto_camera)
ob_auto_camera.location = (270.759, -354.576, 276.11)
ob_auto_camera.rotation_euler = (1.09748, -7.21219e-08, 0.694738)
scene.camera = ob_auto_camera
light_auto_sun = bpy.data.lights.new('AutoSun', 'SUN')
light_auto_sun.energy = 3.0
light_auto_sun.angle = 0.0523599
ob_auto_sun = bpy.data.objects.new('AutoSun', light_auto_sun)
scene.collection.objects.link(ob_auto_sun)
ob_auto_sun.rotation_euler = (0.872665, 0.174533, 0.523599)
bpy.context.view_layer.update()
